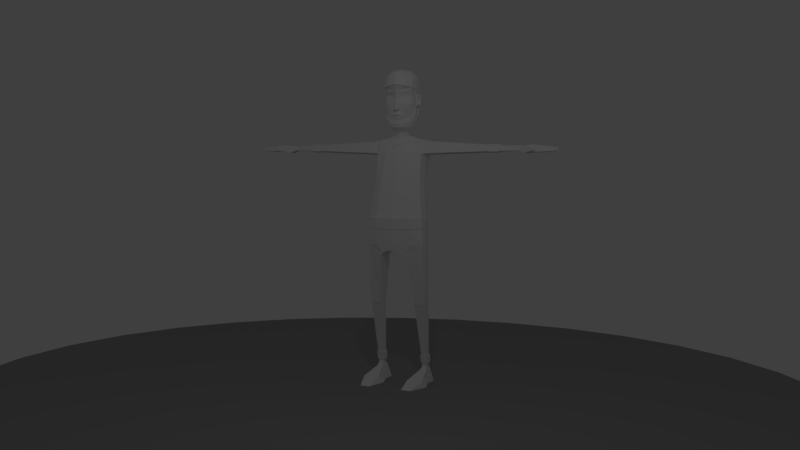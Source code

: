 # Source: SteveIdleLOWPOLY_V5.blend  (saved by Blender 2.78.0; exported with 4.5.12 LTS)
import bpy
from mathutils import Matrix  # noqa: F401  (used for matrix-valued properties, if any)

bpy.ops.wm.read_factory_settings(use_empty=True)
scene = bpy.context.scene
scene.name = 'Scene'

# ---- collections
col_collection_1 = bpy.data.collections.new('Collection 1'); scene.collection.children.link(col_collection_1)

# ---- materials (node trees are filled in below, after node groups)
mat_material = bpy.data.materials.new('Material')
mat_material.alpha_threshold = 0.0
mat_material.use_transparent_shadow = False
mat_material.diffuse_color = (0.3424, 0.3424, 0.3424, 1.0)
mat_material.roughness = 0.5
mat_material_001 = bpy.data.materials.new('Material.001')
mat_material_001.alpha_threshold = 0.0
mat_material_001.use_transparent_shadow = False
mat_material_001.diffuse_color = (1.0, 1.0, 1.0, 1.0)
mat_material_001.roughness = 0.5

# ---- material node trees

# ---- world
world_world_001 = bpy.data.worlds.new('World.001'); scene.world = world_world_001
world_world_001.use_sun_shadow = False
world_world_001.sun_shadow_jitter_overblur = 0.0
world_world_001.cycles.sampling_method = 'MANUAL'

# ---- cameras
cam_camera = bpy.data.cameras.new('Camera')
cam_camera.clip_end = 100.0
cam_camera.lens = 35.0
cam_camera.sensor_width = 32.0
cam_camera.sensor_height = 18.0
cam_camera.ortho_scale = 7.314
cam_camera.dof.focus_distance = 0.0
cam_camera.dof.aperture_fstop = 128.0

# ---- lights
light_lamp = bpy.data.lights.new('Lamp', 'POINT')
light_lamp.transmission_factor = 0.0
light_lamp.cutoff_distance = 30.0
light_lamp.energy = 100.0
light_lamp.shadow_buffer_clip_start = 1.001
light_lamp.shadow_soft_size = 0.1
light_lamp.shadow_maximum_resolution = 0.006
light_lamp.use_absolute_resolution = True

# ---- meshes
me_circle = bpy.data.meshes.new('Circle')
me_circle.from_pydata([(3.571e-08, 1.301, 0.0), (-0.2538, 1.276, 0.0), (-0.4978, 1.202, 0.0), (-0.7226, 1.081, 0.0), (-0.9197, 0.9197, 0.0), (-1.081, 0.7226, 0.0), (-1.202, 0.4978, 0.0), (-1.276, 0.2538, 0.0), (-1.301, 1.251e-08, 0.0), (-1.276, -0.2538, 0.0), (-1.202, -0.4978, 0.0), (-1.081, -0.7226, 0.0), (-0.9197, -0.9197, 0.0), (-0.7226, -1.081, 0.0), (-0.4978, -1.202, 0.0), (-0.2538, -1.276, 0.0), (4.595e-07, -1.301, 0.0), (0.2538, -1.276, 0.0), (0.4978, -1.202, 0.0), (0.7226, -1.081, 0.0), (0.9197, -0.9197, 0.0), (1.081, -0.7226, 0.0), (1.202, -0.4978, 0.0), (1.276, -0.2538, 0.0), (1.301, 1.17e-06, 0.0), (1.276, 0.2538, 0.0), (1.202, 0.4978, 0.0), (1.081, 0.7226, 0.0), (0.9197, 0.9197, 0.0), (0.7226, 1.081, 0.0), (0.4978, 1.202, 0.0), (0.2538, 1.276, 0.0)], [], [(1, 2, 3, 4, 5, 6, 7, 8, 9, 10, 11, 12, 13, 14, 15, 16, 17, 18, 19, 20, 21, 22, 23, 24, 25, 26, 27, 28, 29, 30, 31, 0)])
me_circle.materials.append(mat_material)
me_circle.use_remesh_preserve_volume = False
me_circle.use_remesh_preserve_attributes = False
me_circle.use_mirror_vertex_groups = False
me_circle.update()
me_cube = bpy.data.meshes.new('Cube')
me_cube.from_pydata([(0.8522, 0.1377, -0.3998), (0.8522, -0.2974, -0.3998), (0.6378, 0.3433, 2.68), (0.6378, -0.01973, 2.631), (0.3296, -0.4062, -0.5967), (0.3296, 0.2378, -0.5967), (0.2899, -0.07971, 2.603), (0.2899, 0.3616, 2.719), (0.4866, -0.8369, -4.409), (0.7699, -0.8369, -4.409), (0.4729, 0.7284, -4.409), (0.8806, 0.7284, -4.409), (0.7564, 0.3958, 2.273), (0.6775, -0.07754, 2.273), (0.3704, -0.1925, 2.273), (0.384, 0.5726, 2.273), (0.8339, -0.04312, -2.06), (0.8339, 0.2822, -2.06), (0.5286, 0.2822, -2.06), (0.5286, -0.04312, -2.06), (0.7567, 0.4181, -3.957), (0.6252, 0.6232, -3.941), (0.7567, 0.6232, -3.941), (0.6252, 0.4181, -3.957), (0.5134, -0.4945, 0.4341), (0.8135, -0.3174, 0.4437), (0.8135, 0.161, 0.4698), (0.527, 0.3199, 0.4785), (0.7794, 0.3782, 2.281), (0.7225, 0.3274, 2.637), (0.7794, -0.0268, 2.281), (0.7225, 0.02409, 2.637), (3.868, 0.3415, 2.323), (3.869, 0.3419, 2.526), (3.868, -0.01863, 2.323), (3.869, -0.01905, 2.526), (0.1728, 0.06135, 2.733), (0.1599, 0.1935, 2.805), (0.1497, -0.01837, 2.913), (0.1497, 0.1677, 2.984), (4.025, 0.215, 2.321), (4.026, 0.2152, 2.525), (4.025, 0.07146, 2.321), (4.026, 0.07126, 2.525), (3.497, 0.271, 2.378), (3.497, 0.1278, 2.378), (3.495, 0.1311, 2.502), (3.495, 0.2678, 2.502), (4.584, 0.165, 2.334), (4.585, 0.1651, 2.455), (4.584, 0.1032, 2.334), (4.585, 0.1031, 2.455), (4.464, 0.3063, 2.347), (4.464, 0.3061, 2.446), (4.493, 0.2539, 2.346), (4.493, 0.2536, 2.445), (4.542, -0.0681, 2.358), (4.542, -0.06796, 2.434), (4.545, -0.005111, 2.358), (4.545, -0.00495, 2.434), (3.673, 0.3454, 2.296), (3.673, -0.01949, 2.296), (3.672, -0.01813, 2.499), (3.672, 0.344, 2.499), (3.992, -0.2859, 2.347), (3.993, -0.2855, 2.451), (3.96, -0.3077, 2.358), (3.958, -0.3072, 2.441), (2.153, 0.02496, 2.334), (2.155, 0.05679, 2.531), (2.155, 0.2933, 2.531), (2.153, 0.3251, 2.334), (0.7986, -0.06397, 2.286), (0.8117, -0.004167, 2.608), (0.8117, 0.3543, 2.608), (0.7986, 0.4141, 2.286), (2.091, 0.3274, 2.332), (2.119, 0.02245, 2.332), (2.118, 0.05538, 2.532), (2.096, 0.295, 2.532), (2.216, 0.3206, 2.335), (2.18, 0.02971, 2.335), (2.185, 0.06001, 2.529), (2.213, 0.2898, 2.529), (0.8367, 0.2928, -2.006), (0.5198, -0.0525, -1.969), (0.8367, -0.0525, -1.969), (0.5198, 0.2928, -2.006), (0.827, 0.3213, -2.105), (0.5318, -0.005318, -2.164), (0.827, -0.005318, -2.164), (0.5318, 0.3213, -2.105), (0.3094, 0.1751, 3.11), (0.3912, -0.1704, 4.422), (0.3912, -0.1704, 4.422), (0.4094, 0.2034, 3.663), (0.3888, -0.1598, 3.729), (0.3888, -0.1598, 3.729), (0.41, -0.2212, 4.16), (0.404, 0.2405, 3.503), (0.133, -0.2512, 3.131), (0.4132, 0.2231, 3.954), (0.37, -0.16, 3.973), (0.3084, -0.2275, 4.012), (0.3137, -0.2279, 4.054), (0.07364, -0.3715, 4.083), (0.0607, -0.3706, 4.009), (0.08525, -0.328, 3.91), (0.09654, -0.3278, 3.832), (0.2838, -0.2045, 3.829), (0.2741, -0.2045, 3.917), (0.3587, 0.2621, 3.381), (0.3768, -0.08159, 3.321), (0.3445, 0.2272, 3.253), (0.1496, -0.2623, 3.334), (0.2878, -0.2579, 4.014), (0.2924, -0.2582, 4.05), (0.08608, -0.3816, 4.075), (0.07496, -0.3808, 4.012), (0.3203, -0.2526, 3.684), (0.0542, -0.3519, 3.721), (0.08414, -0.2896, 3.495), (0.3699, -0.1235, 3.495), (0.3329, -0.1316, 3.278), (0.3099, -0.2305, 3.5), (0.2723, -0.1713, 3.236), (0.1479, -0.2433, 3.276), (0.7648, 0.439, -3.856), (0.6219, 0.6102, -3.852), (0.7648, 0.6102, -3.852), (0.6219, 0.439, -3.856), (0.7785, 0.3137, -4.033), (0.5868, 0.641, -4.033), (0.7911, 0.641, -4.033), (0.5995, 0.3137, -4.033), (0.8487, 0.1457, -0.5175), (0.3869, -0.3811, -0.6752), (0.8487, -0.2808, -0.5138), (0.3869, 0.2379, -0.6789), (0.5407, 0.2916, -0.3278), (0.8469, 0.1334, -0.2859), (0.8469, -0.3078, -0.2859), (0.5389, -0.4255, -0.3278), (0.7369, 0.275, 1.336), (0.7274, 0.3143, 1.641), (0.6987, -0.2014, 1.336), (0.6759, -0.1611, 1.641), (0.4688, -0.3584, 1.336), (0.4362, -0.3204, 1.641), (0.4498, 0.5475, 1.641), (0.4823, 0.4745, 1.336), (0.9807, -0.3118, -4.409), (0.8986, -0.2638, -4.222), (0.9072, -0.2912, -4.23), (0.4547, -0.2896, -4.23), (0.9871, -0.2178, -4.409), (0.3683, -0.3119, -4.409), (0.9936, -0.1274, -4.409), (0.3553, -0.1275, -4.409), (0.4746, -0.2426, -4.214), (0.8901, -0.2437, -4.215), (0.3618, -0.2179, -4.409), (0.4646, -0.2624, -4.221), (0.1103, -0.2901, 3.899), (0.1172, -0.29, 3.846), (0.2602, -0.2026, 3.842), (0.2482, -0.2027, 3.904), (0.04893, -0.3579, 3.719), (0.07311, -0.4063, 3.526), (0.1991, -0.4289, -0.5228), (0.1991, 0.2378, -0.5228), (0.1427, 0.4005, 2.702), (0.1691, 0.5726, 2.273), (0.1624, -0.2152, 2.273), (0.1968, 0.3199, 0.4785), (0.1902, -0.5172, 0.4328), (0.09213, -0.005512, 2.702), (0.08792, 0.2293, 2.835), (0.08087, -0.053, 2.913), (0.08087, 0.2142, 3.0), (0.1986, 0.2553, 3.136), (0.243, -0.3237, 4.44), (0.243, -0.3237, 4.44), (0.187, -0.297, 3.768), (0.2428, -0.3743, 4.181), (0.1919, -0.2856, 3.986), (0.1676, -0.3009, 4.073), (0.181, -0.3002, 4.016), (0.1863, -0.2671, 3.802), (0.1911, -0.2672, 3.963), (0.1548, -0.1742, 2.393), (0.1972, -0.2724, 3.498), (0.2196, 0.3251, 3.342), (0.2218, 0.2969, 3.253), (0.1634, -0.3383, 4.067), (0.1781, -0.3377, 4.017), (0.1832, -0.3137, 3.705), (0.2013, -0.2217, 3.158), (0.205, -0.2281, 3.335), (0.235, -0.1993, 3.205), (0.2036, 0.2916, -0.3652), (0.2027, -0.4482, -0.3652), (0.172, -0.3431, 1.641), (0.1767, -0.3811, 1.336), (0.1834, 0.4745, 1.336), (0.1787, 0.5475, 1.641), (0.1863, -0.247, 3.822), (0.1907, -0.2471, 3.932), (-0.001132, -0.3113, 3.325), (0.1251, -0.2633, 3.323), (-0.001132, -0.3112, 3.271), (0.1237, -0.2603, 3.28), (0.8317, 0.6815, -4.207), (0.5327, 0.6804, -4.202), (0.8854, -0.08094, -0.3998), (0.6378, 0.1747, 2.689), (0.392, 0.1744, 2.725), (0.2975, -0.08588, -0.6048), (0.75, 0.1579, 2.216), (0.5006, 0.1187, -2.06), (0.8671, 0.1187, -2.06), (0.6252, 0.5201, -3.949), (0.7567, 0.5201, -3.949), (0.8467, -0.07944, 0.4567), (0.7225, 0.1749, 2.671), (0.7794, 0.1747, 2.241), (3.869, 0.1605, 2.526), (3.868, 0.1605, 2.323), (0.185, 0.157, 2.784), (0.1731, 0.08111, 2.952), (4.026, 0.1428, 2.525), (4.025, 0.1428, 2.321), (3.495, 0.1991, 2.502), (3.497, 0.1991, 2.371), (4.585, 0.134, 2.455), (4.584, 0.134, 2.334), (3.672, 0.162, 2.499), (3.673, 0.162, 2.296), (2.153, 0.1743, 2.293), (2.155, 0.1744, 2.565), (0.8117, 0.1741, 2.642), (0.7986, 0.1738, 2.245), (2.107, 0.1746, 2.567), (2.105, 0.1741, 2.291), (2.198, 0.1744, 2.295), (2.199, 0.1743, 2.564), (0.8699, 0.1192, -1.987), (0.4917, 0.1192, -1.987), (0.8603, 0.1571, -2.134), (0.5038, 0.1571, -2.134), (0.4147, 0.02489, 3.95), (0.4532, -0.04427, 4.098), (0.4162, 0.01422, 3.414), (0.425, 0.01989, 3.661), (0.4094, 0.03784, 3.499), (0.7648, 0.5241, -3.854), (0.6219, 0.5241, -3.854), (0.5932, 0.4765, -4.033), (0.7848, 0.4765, -4.033), (0.3589, -0.07323, -0.6771), (0.8819, -0.06867, -0.5157), (0.8801, -0.08834, -0.2859), (0.7509, 0.0356, 1.336), (0.7347, 0.07539, 1.641), (0.8541, 0.2983, -4.409), (0.4992, 0.2982, -4.409), (0.1991, -0.0973, -0.5509), (0.8046, 0.2165, -4.211), (0.5579, 0.2165, -4.208), (0.07453, -0.2594, 3.17), (0.07126, -0.243, 3.222), (0.102, -0.2829, 3.419), (0.06623, -0.2876, 3.441), (0.1447, -0.2681, 3.337), (0.09117, -0.2828, 3.408), (0.000526, -0.3488, 3.361), (0.000526, -0.3485, 3.405), (0.08152, -0.3317, 3.399), (0.1264, -0.3112, 3.347), (0.8245, 0.1511, 0.1747), (0.8244, -0.315, 0.1515), (0.5218, -0.4719, 0.1299), (0.5315, 0.3441, 0.168), (0.1943, -0.494, 0.1165), (0.1991, 0.3447, 0.1557), (0.8577, -0.08316, 0.163), (-0.001314, 0.4156, 0.04536), (-0.001314, 0.3844, -0.2666), (0.3092, 0.391, 0.05624), (0.3146, 0.3604, -0.2334), (0.1176, 0.3748, -0.2552), (0.115, 0.4058, 0.04908), (2.686, 0.3024, 2.351), (2.664, 0.06573, 2.351), (2.666, 0.0861, 2.519), (2.684, 0.2817, 2.519), (2.675, 0.1835, 2.323), (2.675, 0.1834, 2.541), (2.95, 0.2922, 2.36), (2.942, 0.1885, 2.339), (2.941, 0.1885, 2.528), (2.935, 0.0859, 2.36), (2.935, 0.1007, 2.513), (2.948, 0.2772, 2.513), (0.7726, 0.5738, -3.632), (0.6105, 0.3829, -3.643), (0.7726, 0.3829, -3.643), (0.6105, 0.5738, -3.632), (0.5825, 0.4778, -3.637), (0.8059, 0.4778, -3.637), (0.7664, 0.4271, -3.811), (0.6195, 0.6025, -3.806), (0.6195, 0.5144, -3.809), (0.7664, 0.5144, -3.809), (0.7664, 0.6025, -3.806), (0.6195, 0.4271, -3.811), (0.7912, 0.638, -3.834), (0.7995, 0.5996, -3.601), (0.5952, 0.404, -3.841), (0.5832, 0.345, -3.616), (0.8327, 0.4716, -3.609), (0.5552, 0.4716, -3.609), (0.7995, 0.345, -3.616), (0.5832, 0.5996, -3.601), (0.7912, 0.404, -3.841), (0.5952, 0.638, -3.834), (0.5671, 0.5204, -3.837), (0.8244, 0.5204, -3.837), (2.958, 0.06727, 2.346), (2.637, 0.04336, 2.335), (2.959, 0.08482, 2.528), (2.64, 0.0675, 2.535), (2.973, 0.2941, 2.528), (2.661, 0.2995, 2.535), (2.65, 0.1829, 2.561), (2.65, 0.1829, 2.302), (2.664, 0.324, 2.335), (2.976, 0.3119, 2.346), (2.967, 0.1889, 2.321), (2.966, 0.1889, 2.545), (0.1482, -0.1249, 2.6), (0.3016, -0.09546, 2.617), (0.1482, 0.4046, 2.721), (0.3016, 0.3641, 2.738), (0.4079, 0.1692, 2.744), (0.09561, -0.0182, 2.72), (0.1796, 0.05143, 2.753), (0.1923, 0.151, 2.805), (0.1662, 0.189, 2.828), (0.09122, 0.2264, 2.859), (0.1609, -0.1938, 2.398), (0.8404, 0.1608, 0.1598), (0.829, 0.1711, 0.4671), (-0.001228, -0.5333, 0.09153), (-0.001228, -0.5578, 0.4274), (0.8404, -0.3245, 0.1357), (0.829, -0.327, 0.44), (0.5253, -0.4878, 0.1132), (0.5166, -0.5113, 0.4299), (0.5307, 0.3365, 0.4761), (0.8636, -0.07923, 0.4535), (0.187, 0.3365, 0.4761), (0.18, -0.5349, 0.4286), (-0.001228, 0.3605, 0.4761), (0.1843, -0.5108, 0.0993), (-0.001228, 0.3867, 0.1335), (0.5354, 0.3617, 0.1529), (0.1893, 0.3623, 0.1401), (0.875, -0.0831, 0.1477), (0.4139, 0.1925, 3.911), (0.4112, 0.1785, 3.705), (0.4222, 0.04844, 3.703), (0.415, 0.05198, 3.908), (0.4653, 0.178, 3.916), (0.459, 0.1734, 3.735), (0.4347, 0.058, 3.703), (0.4287, 0.06658, 3.881), (0.4934, 0.2304, 3.973), (0.4827, 0.2102, 3.666), (0.442, 0.007851, 3.633), (0.4319, 0.02007, 3.95), (0.5225, 0.2237, 3.973), (0.5117, 0.2035, 3.667), (0.4711, 0.001149, 3.634), (0.4609, 0.01337, 3.95), (0.5311, 0.1988, 3.942), (0.5223, 0.1824, 3.697), (0.4889, 0.01842, 3.665), (0.4805, 0.02903, 3.92), (0.4746, 0.1499, 3.854), (0.4696, 0.1405, 3.714), (0.4505, 0.04667, 3.696), (0.4457, 0.05275, 3.842), (0.08623, -0.06057, 2.893), (0.1585, -0.02419, 2.893), (0.1832, 0.08036, 2.933), (0.1585, 0.1714, 2.967), (0.3263, 0.1792, 3.1), (0.001242, -0.2847, 3.011), (0.001242, -0.08561, 2.893), (0.3633, 0.2339, 3.25), (0.3098, -0.1155, 3.024), (0.3692, 0.01343, 3.053), (0.09663, -0.2616, 3.016), (0.4314, 0.2089, 3.68), (0.4258, 0.2479, 3.513), (0.3782, 0.2706, 3.384), (0.3882, -0.09057, 3.23), (0.4386, 0.01006, 3.419), (0.4364, 0.0595, 3.24), (0.4478, 0.01602, 3.678), (0.3972, -0.09062, 3.321), (0.351, -0.1432, 3.276), (0.2128, -0.2378, 3.15), (0.2955, -0.1746, 3.117), (0.2874, -0.1849, 3.233), (0.001242, -0.2852, 3.215), (0.001966, -0.2909, 3.26), (0.1446, -0.2465, 3.275), (0.2482, -0.2143, 3.199), (0.2001, -0.2194, 3.019), (0.141, -0.2688, 3.122), (0.4314, 0.03488, 3.509), (0.001242, -0.3056, 3.113), (0.001242, -0.2963, 3.167), (0.07957, -0.2775, 3.163), (0.07613, -0.2603, 3.217), (-0.004793, 0.0113, 4.674), (-0.004793, 0.1457, 4.675), (0.1419, -0.1389, 4.653), (0.2318, -0.03398, 4.634), (0.2751, 0.04259, 4.634), (0.2318, 0.1022, 4.634), (0.1078, 0.1464, 4.665), (-0.004793, 0.2876, 4.602), (-0.004793, 0.4676, 4.218), (-0.004793, 0.3979, 4.487), (0.3176, 0.2158, 4.556), (0.418, 0.2791, 4.447), (0.4613, 0.04428, 4.442), (0.2261, 0.3525, 4.46), (0.4379, -0.2422, 4.157), (0.418, -0.1881, 4.436), (0.441, 0.2309, 3.937), (0.4507, 0.2076, 3.627), (0.001023, 0.4122, 3.457), (0.001023, 0.4398, 3.697), (0.2375, 0.3743, 3.697), (0.001023, 0.4746, 3.958), (0.4379, 0.3173, 4.152), (-0.004793, -0.4518, 4.473), (-0.004793, -0.5056, 4.215), (0.26, -0.4052, 4.18), (0.2435, 0.3922, 4.172), (0.3176, -0.1314, 4.549), (0.4449, 0.2471, 3.457), (0.001023, 0.3922, 3.264), (0.2373, 0.3467, 3.457), (0.484, -0.05381, 4.091), (0.2489, 0.4001, 3.958), (0.383, 0.2724, 3.327), (0.2349, 0.3394, 3.286), (-0.004793, -0.1217, 4.673), (0.1249, 0.002978, 4.665), (0.1628, 0.2617, 4.58), (0.4426, 0.01982, 3.933), (0.3671, 0.04627, 4.552), (0.2602, -0.3513, 4.455), (0.2017, -0.2849, 4.577), (-0.004793, -0.3335, 4.592), (-0.8522, 0.1377, -0.3998), (-0.8522, -0.2974, -0.3998), (-0.6378, 0.3433, 2.68), (-0.6378, -0.01973, 2.631), (-0.3296, -0.4062, -0.5967), (-0.3296, 0.2378, -0.5967), (-0.2899, -0.07971, 2.603), (-0.2899, 0.3616, 2.719), (-0.4866, -0.8369, -4.409), (-0.7699, -0.8369, -4.409), (-0.4729, 0.7284, -4.409), (-0.8806, 0.7284, -4.409), (-0.7564, 0.3958, 2.273), (-0.6775, -0.07754, 2.273), (-0.3704, -0.1925, 2.273), (-0.384, 0.5726, 2.273), (-0.8339, -0.04312, -2.06), (-0.8339, 0.2822, -2.06), (-0.5286, 0.2822, -2.06), (-0.5286, -0.04312, -2.06), (-0.7567, 0.4181, -3.957), (-0.6252, 0.6232, -3.941), (-0.7567, 0.6232, -3.941), (-0.6252, 0.4181, -3.957), (-0.5134, -0.4945, 0.4341), (-0.8135, -0.3174, 0.4437), (-0.8135, 0.161, 0.4698), (-0.527, 0.3199, 0.4785), (-0.7794, 0.3782, 2.281), (-0.7225, 0.3274, 2.637), (-0.7794, -0.0268, 2.281), (-0.7225, 0.02409, 2.637), (-3.868, 0.3415, 2.323), (-3.869, 0.3419, 2.526), (-3.868, -0.01863, 2.323), (-3.869, -0.01905, 2.526), (-0.1728, 0.06135, 2.733), (-0.1599, 0.1935, 2.805), (-0.1497, -0.01837, 2.913), (-0.1497, 0.1677, 2.984), (-4.025, 0.215, 2.321), (-4.026, 0.2152, 2.525), (-4.025, 0.07146, 2.321), (-4.026, 0.07126, 2.525), (-3.497, 0.271, 2.378), (-3.497, 0.1278, 2.378), (-3.495, 0.1311, 2.502), (-3.495, 0.2678, 2.502), (-4.584, 0.165, 2.334), (-4.585, 0.1651, 2.455), (-4.584, 0.1032, 2.334), (-4.585, 0.1031, 2.455), (-4.464, 0.3063, 2.347), (-4.464, 0.3061, 2.446), (-4.493, 0.2539, 2.346), (-4.493, 0.2536, 2.445), (-4.542, -0.0681, 2.358), (-4.542, -0.06796, 2.434), (-4.545, -0.005111, 2.358), (-4.545, -0.00495, 2.434), (-3.673, 0.3454, 2.296), (-3.673, -0.01949, 2.296), (-3.672, -0.01813, 2.499), (-3.672, 0.344, 2.499), (-3.992, -0.2859, 2.347), (-3.993, -0.2855, 2.451), (-3.96, -0.3077, 2.358), (-3.958, -0.3072, 2.441), (-2.153, 0.02496, 2.334), (-2.155, 0.05679, 2.531), (-2.155, 0.2933, 2.531), (-2.153, 0.3251, 2.334), (-0.7986, -0.06397, 2.286), (-0.8117, -0.004167, 2.608), (-0.8117, 0.3543, 2.608), (-0.7986, 0.4141, 2.286), (-2.091, 0.3274, 2.332), (-2.119, 0.02245, 2.332), (-2.118, 0.05538, 2.532), (-2.096, 0.295, 2.532), (-2.216, 0.3206, 2.335), (-2.18, 0.02971, 2.335), (-2.185, 0.06001, 2.529), (-2.213, 0.2898, 2.529), (-0.8367, 0.2928, -2.006), (-0.5198, -0.0525, -1.969), (-0.8367, -0.0525, -1.969), (-0.5198, 0.2928, -2.006), (-0.827, 0.3213, -2.105), (-0.5318, -0.005318, -2.164), (-0.827, -0.005318, -2.164), (-0.5318, 0.3213, -2.105), (-0.3094, 0.1751, 3.11), (-0.3912, -0.1704, 4.422), (0.0, -0.451, -0.5183), (0.0, 0.2618, -0.5183), (0.0, -0.1355, 2.57), (0.0, 0.4401, 2.709), (0.0, -0.2372, 2.273), (0.0, 0.5967, 2.273), (0.0, -0.5391, 0.4316), (0.0, 0.3439, 0.4785), (0.0, -0.05323, 2.682), (0.0, 0.2456, 2.862), (0.0, -0.07683, 2.913), (0.0, 0.2478, 3.016), (0.0, -0.1081, 4.645), (0.0, 0.1431, 4.647), (0.0, 0.3164, 3.168), (0.0, -0.2663, 3.026), (0.0, 0.38, 4.47), (0.0, -0.418, 4.457), (0.0, -0.418, 4.457), (-0.3912, -0.1704, 4.422), (-0.4094, 0.2034, 3.663), (0.0, 0.4193, 3.729), (-0.3888, -0.1598, 3.729), (0.0, -0.3791, 3.818), (-0.3888, -0.1598, 3.729), (0.0, 0.4454, 4.217), (-0.41, -0.2212, 4.16), (0.0, -0.4686, 4.215), (-0.404, 0.2405, 3.503), (0.0, 0.3934, 3.503), (-0.133, -0.2512, 3.131), (-0.4132, 0.2231, 3.954), (0.0, -0.4016, 3.973), (0.0, 0.452, 3.973), (-0.37, -0.16, 3.973), (-0.3084, -0.2275, 4.012), (-0.3137, -0.2279, 4.054), (-0.07364, -0.3715, 4.083), (-0.0607, -0.3706, 4.009), (-0.08525, -0.328, 3.91), (-0.09654, -0.3278, 3.832), (-0.2838, -0.2045, 3.829), (-0.2741, -0.2045, 3.917), (-0.3587, 0.2621, 3.381), (0.0, 0.3746, 3.322), (-0.3768, -0.08159, 3.321), (-0.3445, 0.2272, 3.253), (0.0, 0.3491, 3.253), (-0.1496, -0.2623, 3.334), (-0.2878, -0.2579, 4.014), (-0.2924, -0.2582, 4.05), (-0.08608, -0.3816, 4.075), (-0.07496, -0.3808, 4.012), (-0.3203, -0.2526, 3.684), (-0.0542, -0.3519, 3.721), (0.0, -0.3013, 3.333), (0.0, -0.3362, 3.491), (-0.08414, -0.2896, 3.495), (-0.3699, -0.1235, 3.495), (-0.3329, -0.1316, 3.278), (-0.3099, -0.2305, 3.5), (-0.2723, -0.1713, 3.236), (0.0, -0.2722, 3.262), (-0.1479, -0.2433, 3.276), (-0.7648, 0.439, -3.856), (-0.6219, 0.6102, -3.852), (-0.7648, 0.6102, -3.852), (-0.6219, 0.439, -3.856), (-0.7785, 0.3137, -4.033), (-0.5868, 0.641, -4.033), (-0.7911, 0.641, -4.033), (-0.5995, 0.3137, -4.033), (-0.8487, 0.1457, -0.5175), (-0.3869, -0.3811, -0.6752), (-0.8487, -0.2808, -0.5138), (-0.3869, 0.2379, -0.6789), (0.0, 0.3296, -0.3913), (-0.5407, 0.2916, -0.3278), (-0.8469, 0.1334, -0.2859), (0.0, -0.4702, -0.3846), (-0.8469, -0.3078, -0.2859), (-0.5389, -0.4255, -0.3278), (-0.7369, 0.275, 1.336), (-0.7274, 0.3143, 1.641), (-0.6987, -0.2014, 1.336), (-0.6759, -0.1611, 1.641), (0.0, -0.4031, 1.336), (0.0, -0.3651, 1.641), (-0.4688, -0.3584, 1.336), (-0.4362, -0.3204, 1.641), (0.0, 0.5716, 1.641), (0.0, 0.4985, 1.336), (-0.4498, 0.5475, 1.641), (-0.4823, 0.4745, 1.336), (-0.9807, -0.3118, -4.409), (-0.8986, -0.2638, -4.222), (-0.9072, -0.2912, -4.23), (-0.4547, -0.2896, -4.23), (-0.9871, -0.2178, -4.409), (-0.3683, -0.3119, -4.409), (-0.9936, -0.1274, -4.409), (-0.3553, -0.1275, -4.409), (-0.4746, -0.2426, -4.214), (-0.8901, -0.2437, -4.215), (-0.3618, -0.2179, -4.409), (-0.4646, -0.2624, -4.221), (-0.1103, -0.2901, 3.899), (-0.1172, -0.29, 3.846), (-0.2602, -0.2026, 3.842), (-0.2482, -0.2027, 3.904), (0.0, -0.4687, 3.511), (0.0, -0.381, 3.806), (-0.04893, -0.3579, 3.719), (-0.07311, -0.4063, 3.526), (-0.1991, -0.4289, -0.5228), (-0.1991, 0.2378, -0.5228), (-0.1427, 0.4005, 2.702), (-0.1691, 0.5726, 2.273), (-0.1624, -0.2152, 2.273), (-0.1968, 0.3199, 0.4785), (-0.1902, -0.5172, 0.4328), (-0.09213, -0.005512, 2.702), (-0.08792, 0.2293, 2.835), (-0.08087, -0.053, 2.913), (-0.08087, 0.2142, 3.0), (-0.1986, 0.2553, 3.136), (-0.243, -0.3237, 4.44), (-0.243, -0.3237, 4.44), (-0.187, -0.297, 3.768), (-0.2428, -0.3743, 4.181), (-0.1919, -0.2856, 3.986), (-0.1676, -0.3009, 4.073), (-0.181, -0.3002, 4.016), (-0.1863, -0.2671, 3.802), (-0.1911, -0.2672, 3.963), (-0.1548, -0.1742, 2.393), (-0.1972, -0.2724, 3.498), (-0.2196, 0.3251, 3.342), (-0.2218, 0.2969, 3.253), (-0.1634, -0.3383, 4.067), (-0.1781, -0.3377, 4.017), (-0.1832, -0.3137, 3.705), (-0.2013, -0.2217, 3.158), (-0.205, -0.2281, 3.335), (-0.235, -0.1993, 3.205), (-0.2036, 0.2916, -0.3652), (-0.2027, -0.4482, -0.3652), (-0.172, -0.3431, 1.641), (-0.1767, -0.3811, 1.336), (-0.1834, 0.4745, 1.336), (-0.1787, 0.5475, 1.641), (-0.1863, -0.247, 3.822), (-0.1907, -0.2471, 3.932), (0.001132, -0.3113, 3.325), (-0.1251, -0.2633, 3.323), (0.001132, -0.3112, 3.271), (-0.1237, -0.2603, 3.28), (-0.8317, 0.6815, -4.207), (-0.5327, 0.6804, -4.202), (-0.8854, -0.08094, -0.3998), (-0.6378, 0.1747, 2.689), (0.0, -0.1084, -0.5464), (-0.392, 0.1744, 2.725), (-0.2975, -0.08588, -0.6048), (-0.75, 0.1579, 2.216), (-0.5006, 0.1187, -2.06), (-0.8671, 0.1187, -2.06), (-0.6252, 0.5201, -3.949), (-0.7567, 0.5201, -3.949), (-0.8467, -0.07944, 0.4567), (-0.7225, 0.1749, 2.671), (-0.7794, 0.1747, 2.241), (-3.869, 0.1605, 2.526), (-3.868, 0.1605, 2.323), (-0.185, 0.157, 2.784), (-0.1731, 0.08111, 2.952), (-4.026, 0.1428, 2.525), (-4.025, 0.1428, 2.321), (-3.495, 0.1991, 2.502), (-3.497, 0.1991, 2.371), (-4.585, 0.134, 2.455), (-4.584, 0.134, 2.334), (-3.672, 0.162, 2.499), (-3.673, 0.162, 2.296), (-2.153, 0.1743, 2.293), (-2.155, 0.1744, 2.565), (-0.8117, 0.1741, 2.642), (-0.7986, 0.1738, 2.245), (-2.107, 0.1746, 2.567), (-2.105, 0.1741, 2.291), (-2.198, 0.1744, 2.295), (-2.199, 0.1743, 2.564), (-0.8699, 0.1192, -1.987), (-0.4917, 0.1192, -1.987), (-0.8603, 0.1571, -2.134), (-0.5038, 0.1571, -2.134), (0.0, 0.01688, 4.646), (-0.4147, 0.02489, 3.95), (-0.4532, -0.04427, 4.098), (-0.4162, 0.01422, 3.414), (-0.425, 0.01989, 3.661), (-0.4094, 0.03784, 3.499), (-0.7648, 0.5241, -3.854), (-0.6219, 0.5241, -3.854), (-0.5932, 0.4765, -4.033), (-0.7848, 0.4765, -4.033), (-0.3589, -0.07323, -0.6771), (-0.8819, -0.06867, -0.5157), (-0.8801, -0.08834, -0.2859), (-0.7509, 0.0356, 1.336), (-0.7347, 0.07539, 1.641), (-0.8541, 0.2983, -4.409), (-0.4992, 0.2982, -4.409), (-0.1991, -0.0973, -0.5509), (-0.8046, 0.2165, -4.211), (-0.5579, 0.2165, -4.208), (0.0, -0.2861, 3.123), (0.0, -0.2773, 3.174), (-0.07453, -0.2594, 3.17), (-0.07126, -0.243, 3.222), (0.0, -0.2667, 3.22), (0.0, -0.1449, 2.542), (0.0, 0.2764, 4.578), (0.0, -0.3069, 4.569), (0.0, -0.3095, 3.449), (-0.102, -0.2829, 3.419), (-0.06623, -0.2876, 3.441), (0.0, -0.3005, 3.426), (0.0, -0.3007, 3.414), (-0.1447, -0.2681, 3.337), (0.0, -0.3012, 3.343), (-0.09117, -0.2828, 3.408), (-0.000526, -0.3488, 3.361), (-0.000526, -0.3485, 3.405), (-0.08152, -0.3317, 3.399), (-0.1264, -0.3112, 3.347), (-0.8245, 0.1511, 0.1747), (0.0, -0.5156, 0.109), (-0.8244, -0.315, 0.1515), (-0.5218, -0.4719, 0.1299), (0.0, 0.369, 0.1494), (-0.5315, 0.3441, 0.168), (-0.1943, -0.494, 0.1165), (-0.1991, 0.3447, 0.1557), (-0.8577, -0.08316, 0.163), (0.001314, 0.4156, 0.04536), (0.001314, 0.3844, -0.2666), (-0.3092, 0.391, 0.05624), (-0.3146, 0.3604, -0.2334), (-0.1176, 0.3748, -0.2552), (-0.115, 0.4058, 0.04908), (-2.686, 0.3024, 2.351), (-2.664, 0.06573, 2.351), (-2.666, 0.0861, 2.519), (-2.684, 0.2817, 2.519), (-2.675, 0.1835, 2.323), (-2.675, 0.1834, 2.541), (-2.95, 0.2922, 2.36), (-2.942, 0.1885, 2.339), (-2.941, 0.1885, 2.528), (-2.935, 0.0859, 2.36), (-2.935, 0.1007, 2.513), (-2.948, 0.2772, 2.513), (-0.7726, 0.5738, -3.632), (-0.6105, 0.3829, -3.643), (-0.7726, 0.3829, -3.643), (-0.6105, 0.5738, -3.632), (-0.5825, 0.4778, -3.637), (-0.8059, 0.4778, -3.637), (-0.7664, 0.4271, -3.811), (-0.6195, 0.6025, -3.806), (-0.6195, 0.5144, -3.809), (-0.7664, 0.5144, -3.809), (-0.7664, 0.6025, -3.806), (-0.6195, 0.4271, -3.811), (-0.7912, 0.638, -3.834), (-0.7995, 0.5996, -3.601), (-0.5952, 0.404, -3.841), (-0.5832, 0.345, -3.616), (-0.8327, 0.4716, -3.609), (-0.5552, 0.4716, -3.609), (-0.7995, 0.345, -3.616), (-0.5832, 0.5996, -3.601), (-0.7912, 0.404, -3.841), (-0.5952, 0.638, -3.834), (-0.5671, 0.5204, -3.837), (-0.8244, 0.5204, -3.837), (-2.958, 0.06727, 2.346), (-2.637, 0.04336, 2.335), (-2.959, 0.08482, 2.528), (-2.64, 0.0675, 2.535), (-2.973, 0.2941, 2.528), (-2.661, 0.2995, 2.535), (-2.65, 0.1829, 2.561), (-2.65, 0.1829, 2.302), (-2.664, 0.324, 2.335), (-2.976, 0.3119, 2.346), (-2.967, 0.1889, 2.321), (-2.966, 0.1889, 2.545), (0.0, -0.1633, 2.554), (0.0, -0.1535, 2.583), (0.0, 0.2433, 2.887), (0.0, 0.4208, 2.728), (-0.1482, -0.1249, 2.6), (-0.3016, -0.09546, 2.617), (-0.1482, 0.4046, 2.721), (-0.3016, 0.3641, 2.738), (-0.4079, 0.1692, 2.744), (0.0, -0.06789, 2.7), (-0.09561, -0.0182, 2.72), (-0.1796, 0.05143, 2.753), (-0.1923, 0.151, 2.805), (-0.1662, 0.189, 2.828), (-0.09122, 0.2264, 2.859), (-0.1609, -0.1938, 2.398), (-0.8404, 0.1608, 0.1598), (-0.829, 0.1711, 0.4671), (0.001228, -0.5333, 0.09153), (0.001228, -0.5578, 0.4274), (-0.8404, -0.3245, 0.1357), (-0.829, -0.327, 0.44), (-0.5253, -0.4878, 0.1132), (-0.5166, -0.5113, 0.4299), (-0.5307, 0.3365, 0.4761), (-0.8636, -0.07923, 0.4535), (-0.187, 0.3365, 0.4761), (-0.18, -0.5349, 0.4286), (0.001228, 0.3605, 0.4761), (-0.1843, -0.5108, 0.0993), (0.001228, 0.3867, 0.1335), (-0.5354, 0.3617, 0.1529), (-0.1893, 0.3623, 0.1401), (-0.875, -0.0831, 0.1477), (-0.4139, 0.1925, 3.911), (-0.4112, 0.1785, 3.705), (-0.4222, 0.04844, 3.703), (-0.415, 0.05198, 3.908), (-0.4653, 0.178, 3.916), (-0.459, 0.1734, 3.735), (-0.4347, 0.058, 3.703), (-0.4287, 0.06658, 3.881), (-0.4934, 0.2304, 3.973), (-0.4827, 0.2102, 3.666), (-0.442, 0.007851, 3.633), (-0.4319, 0.02007, 3.95), (-0.5225, 0.2237, 3.973), (-0.5117, 0.2035, 3.667), (-0.4711, 0.001149, 3.634), (-0.4609, 0.01337, 3.95), (-0.5311, 0.1988, 3.942), (-0.5223, 0.1824, 3.697), (-0.4889, 0.01842, 3.665), (-0.4805, 0.02903, 3.92), (-0.4746, 0.1499, 3.854), (-0.4696, 0.1405, 3.714), (-0.4505, 0.04667, 3.696), (-0.4457, 0.05275, 3.842), (-0.08623, -0.06057, 2.893), (-0.1585, -0.02419, 2.893), (-0.1832, 0.08036, 2.933), (-0.1585, 0.1714, 2.967), (-0.3263, 0.1792, 3.1), (-0.001242, -0.2847, 3.011), (-0.001242, -0.08561, 2.893), (-0.3633, 0.2339, 3.25), (-0.3098, -0.1155, 3.024), (-0.3692, 0.01343, 3.053), (-0.09663, -0.2616, 3.016), (-0.4314, 0.2089, 3.68), (-0.4258, 0.2479, 3.513), (-0.3782, 0.2706, 3.384), (-0.3882, -0.09057, 3.23), (-0.4386, 0.01006, 3.419), (-0.4364, 0.0595, 3.24), (-0.4478, 0.01602, 3.678), (-0.3972, -0.09062, 3.321), (-0.351, -0.1432, 3.276), (-0.2128, -0.2378, 3.15), (-0.2955, -0.1746, 3.117), (-0.2874, -0.1849, 3.233), (-0.001242, -0.2852, 3.215), (-0.001966, -0.2909, 3.26), (-0.1446, -0.2465, 3.275), (-0.2482, -0.2143, 3.199), (-0.2001, -0.2194, 3.019), (-0.141, -0.2688, 3.122), (-0.4314, 0.03488, 3.509), (-0.001242, -0.3056, 3.113), (-0.001242, -0.2963, 3.167), (-0.07957, -0.2775, 3.163), (-0.07613, -0.2603, 3.217), (0.004793, 0.0113, 4.674), (0.004793, 0.1457, 4.675), (-0.1419, -0.1389, 4.653), (-0.2318, -0.03398, 4.634), (-0.2751, 0.04259, 4.634), (-0.2318, 0.1022, 4.634), (-0.1078, 0.1464, 4.665), (0.004793, 0.2876, 4.602), (0.004793, 0.4676, 4.218), (0.004793, 0.3979, 4.487), (-0.3176, 0.2158, 4.556), (-0.418, 0.2791, 4.447), (-0.4613, 0.04428, 4.442), (-0.2261, 0.3525, 4.46), (-0.4379, -0.2422, 4.157), (-0.418, -0.1881, 4.436), (-0.441, 0.2309, 3.937), (-0.4507, 0.2076, 3.627), (-0.001023, 0.4122, 3.457), (-0.001023, 0.4398, 3.697), (-0.2375, 0.3743, 3.697), (-0.001023, 0.4746, 3.958), (-0.4379, 0.3173, 4.152), (0.004793, -0.4518, 4.473), (0.004793, -0.5056, 4.215), (-0.26, -0.4052, 4.18), (-0.2435, 0.3922, 4.172), (-0.3176, -0.1314, 4.549), (-0.4449, 0.2471, 3.457), (-0.001023, 0.3922, 3.264), (-0.2373, 0.3467, 3.457), (-0.484, -0.05381, 4.091), (-0.2489, 0.4001, 3.958), (-0.383, 0.2724, 3.327), (-0.2349, 0.3394, 3.286), (0.004793, -0.1217, 4.673), (-0.1249, 0.002978, 4.665), (-0.1628, 0.2617, 4.58), (-0.4426, 0.01982, 3.933), (-0.3671, 0.04627, 4.552), (-0.2602, -0.3513, 4.455), (-0.2017, -0.2849, 4.577), (0.004793, -0.3335, 4.592)], [(93, 94), (582, 581), (96, 97), (181, 182), (563, 583), (586, 588), (690, 691)], [(258, 131, 160, 267), (216, 215, 2, 7), (15, 7, 2, 12), (12, 2, 29, 28), (142, 4, 1, 141), (201, 169, 4, 142), (172, 171, 7, 15), (177, 37, 348, 349), (266, 170, 5, 217), (8, 156, 151, 9), (257, 132, 213, 268), (132, 133, 212, 213), (159, 158, 161, 162), (205, 172, 15, 149), (176, 572, 872, 345), (6, 14, 13, 3), (263, 218, 13, 146), (149, 15, 12, 144), (86, 85, 19, 16), (87, 84, 17, 18), (247, 87, 18, 219), (246, 86, 16, 220), (127, 130, 23, 20), (128, 129, 22, 21), (256, 128, 21, 221), (255, 127, 20, 222), (801, 283, 364, 353), (24, 175, 362, 358), (175, 570, 354, 362), (203, 175, 24, 147), (147, 24, 25, 145), (237, 60, 32, 227), (3, 13, 30, 31), (218, 12, 28, 225), (215, 3, 31, 224), (35, 34, 56, 57), (61, 34, 64, 66), (236, 62, 35, 226), (60, 63, 33, 32), (228, 37, 39, 229), (177, 573, 575, 179), (176, 36, 38, 178), (230, 43, 51, 234), (226, 35, 43, 230), (41, 40, 54, 55), (227, 32, 40, 231), (298, 303, 47, 44), (300, 302, 46, 232), (302, 301, 45, 46), (299, 298, 44, 233), (235, 234, 51, 50), (40, 41, 49, 48), (231, 40, 48, 235), (43, 42, 50, 51), (52, 53, 55, 54), (40, 32, 52, 54), (32, 33, 53, 52), (33, 41, 55, 53), (57, 56, 58, 59), (43, 35, 57, 59), (42, 43, 59, 58), (34, 42, 58, 56), (44, 47, 63, 60), (232, 46, 62, 236), (46, 45, 61, 62), (233, 44, 60, 237), (67, 66, 64, 65), (34, 35, 65, 64), (62, 61, 66, 67), (35, 62, 67, 65), (243, 76, 71, 238), (78, 77, 68, 69), (242, 78, 69, 239), (76, 79, 70, 71), (28, 29, 74, 75), (224, 31, 73, 240), (31, 30, 72, 73), (225, 28, 75, 241), (75, 74, 79, 76), (240, 73, 78, 242), (73, 72, 77, 78), (241, 75, 76, 243), (238, 71, 80, 244), (69, 68, 81, 82), (239, 69, 82, 245), (71, 70, 83, 80), (260, 137, 86, 246), (259, 138, 87, 247), (138, 135, 84, 87), (137, 136, 85, 86), (220, 16, 90, 248), (219, 18, 91, 249), (18, 17, 88, 91), (16, 19, 89, 90), (250, 102, 97, 253), (270, 126, 418, 426), (197, 100, 421, 413), (179, 575, 578, 180), (250, 251, 98, 102), (597, 589, 435, 448), (98, 104, 103, 102), (183, 97, 109, 188), (187, 103, 115, 195), (591, 596, 106, 105), (185, 102, 103, 187), (184, 591, 105, 186), (109, 110, 166, 165), (97, 102, 110, 109), (185, 596, 107, 189), (596, 587, 108, 107), (252, 112, 411, 408), (193, 611, 608, 192), (269, 270, 426, 425), (180, 578, 611, 193), (111, 99, 405, 406), (120, 587, 675, 167), (195, 115, 116, 194), (186, 105, 117, 194), (105, 106, 118, 117), (103, 104, 116, 115), (183, 587, 120, 196), (626, 784, 416, 417), (191, 124, 119, 196), (252, 254, 122, 112), (114, 121, 272, 271), (574, 178, 393, 399), (123, 112, 122, 124), (197, 199, 126, 100), (119, 124, 122, 97), (198, 191, 121, 114), (229, 39, 396, 395), (626, 126, 211, 210), (199, 125, 123, 198), (780, 579, 398, 423), (313, 310, 127, 255), (312, 311, 128, 256), (311, 314, 129, 128), (310, 315, 130, 127), (20, 23, 134, 131), (21, 22, 133, 132), (221, 21, 132, 257), (222, 20, 131, 258), (1, 4, 136, 137), (5, 0, 135, 138), (217, 5, 138, 259), (214, 1, 137, 260), (170, 200, 139, 5), (214, 261, 141, 1), (5, 139, 140, 0), (283, 201, 142, 281), (281, 142, 141, 280), (14, 148, 146, 13), (148, 147, 145, 146), (173, 202, 148, 14), (202, 203, 147, 148), (27, 150, 143, 26), (150, 149, 144, 143), (223, 262, 145, 25), (262, 263, 146, 145), (174, 204, 150, 27), (204, 205, 149, 150), (154, 156, 8), (152, 153, 151, 155), (151, 156, 161, 155), (151, 153, 9), (153, 154, 8, 9), (264, 265, 10, 11), (155, 161, 158, 157), (131, 134, 159, 160), (160, 152, 155, 157), (162, 161, 156, 154), (206, 165, 166, 207), (107, 108, 164, 163), (189, 107, 163, 207), (188, 109, 165, 206), (167, 675, 674, 168), (121, 120, 167, 168), (620, 121, 168, 674), (228, 36, 346, 347), (573, 177, 349, 865), (190, 6, 341, 350), (108, 188, 206, 164), (110, 189, 207, 166), (164, 206, 207, 163), (655, 654, 205, 204), (571, 655, 204, 174), (651, 650, 203, 202), (568, 651, 202, 173), (801, 643, 201, 283), (565, 640, 200, 170), (126, 199, 198, 114), (123, 124, 191, 198), (92, 113, 400, 397), (121, 191, 196, 120), (97, 183, 196, 119), (104, 186, 194, 116), (118, 195, 194, 117), (100, 269, 425, 421), (92, 180, 193, 113), (113, 193, 192, 111), (102, 185, 189, 110), (98, 184, 186, 104), (596, 185, 187, 106), (106, 187, 195, 118), (587, 183, 188, 108), (787, 582, 450, 469), (576, 787, 469, 462), (608, 593, 445, 456), (251, 250, 465, 458), (786, 577, 428, 434), (39, 179, 180, 92), (254, 252, 408, 422), (95, 99, 455, 444), (572, 176, 178, 574), (37, 177, 179, 39), (184, 98, 441, 452), (650, 570, 175, 203), (284, 804, 365, 367), (216, 7, 343, 344), (654, 569, 172, 205), (725, 565, 170, 266), (37, 228, 347, 348), (569, 567, 171, 172), (643, 564, 169, 201), (210, 211, 209, 208), (190, 785, 568, 173), (126, 114, 209, 211), (114, 619, 208, 209), (159, 268, 265, 158), (267, 160, 157, 264), (213, 212, 11, 10), (268, 213, 10, 265), (212, 267, 264, 11), (564, 725, 266, 169), (250, 101, 443, 465), (157, 158, 265, 264), (143, 144, 263, 262), (26, 143, 262, 223), (0, 140, 261, 214), (0, 214, 260, 135), (4, 217, 259, 136), (22, 222, 258, 133), (23, 221, 257, 134), (315, 312, 256, 130), (314, 313, 255, 129), (122, 254, 253, 97), (95, 253, 410, 404), (178, 38, 394, 393), (113, 111, 406, 400), (101, 250, 372, 369), (98, 251, 458, 441), (38, 229, 395, 394), (99, 111, 460, 455), (585, 597, 448, 446), (19, 219, 249, 89), (17, 220, 248, 88), (136, 259, 247, 85), (135, 260, 246, 84), (70, 239, 245, 83), (68, 238, 244, 81), (72, 241, 243, 77), (74, 240, 242, 79), (30, 225, 241, 72), (29, 224, 240, 74), (79, 242, 239, 70), (77, 243, 238, 68), (45, 233, 237, 61), (47, 232, 236, 63), (42, 231, 235, 50), (48, 49, 234, 235), (301, 299, 233, 45), (303, 300, 232, 47), (34, 227, 231, 42), (33, 226, 230, 41), (41, 230, 234, 49), (36, 228, 229, 38), (63, 236, 226, 33), (2, 215, 224, 29), (13, 218, 225, 30), (61, 237, 227, 34), (174, 27, 359, 361), (129, 255, 222, 22), (130, 256, 221, 23), (84, 246, 220, 17), (85, 247, 219, 19), (144, 12, 218, 263), (134, 257, 268, 159), (169, 266, 217, 4), (6, 3, 215, 216), (133, 258, 267, 212), (591, 184, 452, 451), (577, 760, 427, 428), (593, 585, 446, 445), (582, 591, 451, 450), (781, 780, 423, 424), (253, 254, 422, 410), (126, 270, 269, 100), (579, 574, 399, 398), (589, 580, 436, 435), (101, 95, 444, 443), (123, 125, 415, 412), (580, 786, 434, 436), (111, 192, 461, 460), (192, 608, 456, 461), (760, 576, 462, 427), (154, 153, 152, 160, 159, 162), (6, 190, 173, 14), (619, 114, 273, 794), (791, 271, 272, 788), (788, 272, 121, 620), (794, 273, 278, 275), (114, 271, 274, 273), (275, 278, 277, 276), (792, 274, 271, 791), (273, 274, 277, 278), (140, 279, 285, 261), (274, 792, 276, 277), (200, 640, 287, 290), (571, 174, 361, 363), (285, 279, 351, 368), (223, 25, 356, 360), (261, 285, 280, 141), (139, 282, 279, 140), (287, 286, 291, 290), (290, 291, 288, 289), (804, 284, 291, 286), (282, 139, 289, 288), (139, 200, 290, 289), (284, 282, 288, 291), (83, 245, 297, 295), (81, 244, 296, 293), (244, 80, 292, 296), (82, 81, 293, 294), (245, 82, 294, 297), (80, 83, 295, 292), (297, 294, 331, 334), (298, 299, 338, 337), (295, 297, 334, 333), (303, 298, 337, 332), (294, 293, 329, 331), (299, 301, 328, 338), (88, 248, 309, 304), (89, 249, 308, 305), (90, 89, 305, 306), (91, 88, 304, 307), (249, 91, 307, 308), (248, 90, 306, 309), (308, 307, 323, 321), (315, 310, 324, 318), (304, 309, 320, 317), (310, 313, 327, 324), (307, 304, 317, 323), (312, 315, 318, 326), (317, 320, 327, 316), (319, 321, 326, 318), (322, 319, 318, 324), (323, 317, 316, 325), (321, 323, 325, 326), (320, 322, 324, 327), (305, 308, 321, 319), (314, 311, 325, 316), (309, 306, 322, 320), (313, 314, 316, 327), (306, 305, 319, 322), (311, 312, 326, 325), (333, 334, 339, 332), (329, 335, 338, 328), (335, 336, 337, 338), (331, 329, 328, 330), (334, 331, 330, 339), (336, 333, 332, 337), (293, 296, 335, 329), (301, 302, 330, 328), (292, 295, 333, 336), (300, 303, 332, 339), (296, 292, 336, 335), (302, 300, 339, 330), (340, 341, 346, 345), (340, 350, 341), (349, 342, 866, 865), (347, 344, 343, 348), (348, 343, 342, 349), (864, 863, 350, 340), (864, 340, 345, 872), (346, 341, 344, 347), (6, 216, 344, 341), (171, 567, 866, 342), (7, 171, 342, 343), (785, 190, 350, 863), (36, 176, 345, 346), (366, 359, 352, 351), (368, 360, 356, 355), (367, 361, 359, 366), (365, 363, 361, 367), (351, 352, 360, 368), (354, 353, 364, 362), (358, 357, 355, 356), (362, 364, 357, 358), (804, 571, 363, 365), (281, 280, 355, 357), (25, 24, 358, 356), (570, 801, 353, 354), (26, 223, 360, 352), (283, 281, 357, 364), (282, 284, 367, 366), (280, 285, 368, 355), (27, 26, 352, 359), (279, 282, 366, 351), (372, 371, 375, 376), (250, 253, 371, 372), (95, 101, 369, 370), (253, 95, 370, 371), (375, 374, 378, 379), (371, 370, 374, 375), (369, 372, 376, 373), (370, 369, 373, 374), (377, 380, 384, 381), (373, 376, 380, 377), (374, 373, 377, 378), (376, 375, 379, 380), (384, 383, 387, 388), (378, 377, 381, 382), (380, 379, 383, 384), (379, 378, 382, 383), (385, 388, 392, 389), (383, 382, 386, 387), (381, 384, 388, 385), (382, 381, 385, 386), (389, 392, 391, 390), (386, 385, 389, 390), (388, 387, 391, 392), (387, 386, 390, 391), (395, 396, 397, 402), (393, 394, 401, 420), (409, 407, 401, 402), (409, 408, 411, 407), (420, 413, 421, 403), (421, 425, 424, 423), (422, 405, 404, 410), (412, 415, 407, 411), (407, 415, 414, 401), (414, 415, 419, 413), (401, 414, 413, 420), (399, 393, 420, 403), (406, 405, 422, 408), (400, 406, 408, 409), (400, 409, 402, 397), (394, 395, 402, 401), (398, 403, 421, 423), (424, 425, 426, 416), (416, 426, 418, 417), (403, 398, 399), (99, 95, 404, 405), (126, 626, 417, 418), (112, 123, 412, 411), (199, 197, 413, 419), (784, 781, 424, 416), (125, 199, 419, 415), (39, 92, 397, 396), (464, 434, 428, 433), (463, 431, 432, 433), (466, 454, 442, 439), (453, 435, 436, 440), (457, 445, 446, 447), (459, 448, 435, 453), (465, 443, 449, 458), (461, 456, 445, 457), (441, 458, 439, 442), (447, 446, 448, 459), (444, 447, 459, 443), (460, 461, 457, 455), (443, 459, 453, 449), (455, 457, 447, 444), (449, 453, 440, 438), (427, 463, 433, 428), (437, 464, 433, 432), (462, 429, 463, 427), (437, 466, 439, 438), (438, 439, 458, 449), (429, 430, 431, 463), (441, 442, 467, 452), (451, 452, 467, 450), (454, 468, 467, 442), (468, 469, 450, 467), (430, 429, 468, 454), (429, 462, 469, 468), (432, 431, 466, 437), (438, 440, 464, 437), (431, 430, 454, 466), (440, 436, 434, 464), (769, 778, 667, 632), (726, 477, 472, 724), (485, 482, 472, 477), (482, 498, 499, 472), (645, 644, 471, 474), (710, 645, 474, 678), (681, 485, 477, 680), (686, 877, 876, 507), (777, 727, 475, 679), (478, 479, 658, 663), (768, 779, 722, 633), (633, 722, 721, 634), (666, 669, 668, 665), (714, 656, 485, 681), (685, 873, 872, 572), (476, 473, 483, 484), (774, 649, 483, 728), (656, 647, 482, 485), (556, 486, 489, 555), (557, 488, 487, 554), (757, 729, 488, 557), (756, 730, 486, 556), (628, 490, 493, 631), (629, 491, 492, 630), (767, 731, 491, 629), (766, 732, 490, 628), (801, 881, 892, 806), (494, 886, 890, 684), (684, 890, 882, 570), (712, 652, 494, 684), (652, 648, 495, 494), (747, 737, 502, 530), (473, 501, 500, 483), (728, 735, 498, 482), (724, 734, 501, 473), (505, 527, 526, 504), (531, 536, 534, 504), (746, 736, 505, 532), (530, 502, 503, 533), (738, 739, 509, 507), (686, 688, 575, 573), (685, 687, 508, 506), (740, 744, 521, 513), (736, 740, 513, 505), (511, 525, 524, 510), (737, 741, 510, 502), (821, 514, 517, 826), (823, 742, 516, 825), (825, 516, 515, 824), (822, 743, 514, 821), (745, 520, 521, 744), (510, 518, 519, 511), (741, 745, 518, 510), (513, 521, 520, 512), (522, 524, 525, 523), (510, 524, 522, 502), (502, 522, 523, 503), (503, 523, 525, 511), (527, 529, 528, 526), (513, 529, 527, 505), (512, 528, 529, 513), (504, 526, 528, 512), (514, 530, 533, 517), (742, 746, 532, 516), (516, 532, 531, 515), (743, 747, 530, 514), (537, 535, 534, 536), (504, 534, 535, 505), (532, 537, 536, 531), (505, 535, 537, 532), (753, 748, 541, 546), (548, 539, 538, 547), (752, 749, 539, 548), (546, 541, 540, 549), (498, 545, 544, 499), (734, 750, 543, 501), (501, 543, 542, 500), (735, 751, 545, 498), (545, 546, 549, 544), (750, 752, 548, 543), (543, 548, 547, 542), (751, 753, 546, 545), (748, 754, 550, 541), (539, 552, 551, 538), (749, 755, 552, 539), (541, 550, 553, 540), (771, 756, 556, 638), (770, 757, 557, 639), (639, 557, 554, 636), (638, 556, 555, 637), (730, 758, 560, 486), (729, 759, 561, 488), (488, 561, 558, 487), (486, 560, 559, 489), (761, 764, 588, 598), (783, 954, 946, 627), (706, 941, 949, 594), (688, 689, 578, 575), (761, 598, 590, 762), (597, 976, 963, 589), (590, 598, 599, 600), (692, 697, 605, 588), (696, 704, 613, 599), (591, 601, 602, 596), (694, 696, 599, 598), (693, 695, 601, 591), (605, 672, 673, 606), (588, 605, 606, 598), (694, 698, 603, 596), (596, 603, 604, 587), (763, 936, 939, 609), (702, 701, 608, 611), (782, 953, 954, 783), (689, 702, 611, 578), (607, 934, 933, 592), (618, 676, 675, 587), (704, 703, 614, 613), (695, 703, 615, 601), (601, 615, 616, 602), (599, 613, 614, 600), (692, 705, 618, 587), (626, 945, 944, 784), (700, 705, 617, 624), (763, 609, 622, 765), (612, 789, 790, 621), (574, 927, 921, 687), (623, 624, 622, 609), (706, 594, 627, 708), (617, 588, 622, 624), (707, 612, 621, 700), (739, 923, 924, 509), (626, 719, 720, 627), (708, 707, 623, 625), (780, 951, 926, 579), (836, 766, 628, 833), (835, 767, 629, 834), (834, 629, 630, 837), (833, 628, 631, 838), (490, 632, 635, 493), (491, 633, 634, 492), (731, 768, 633, 491), (732, 769, 632, 490), (471, 638, 637, 474), (475, 639, 636, 470), (727, 770, 639, 475), (723, 771, 638, 471), (679, 475, 641, 709), (723, 471, 644, 772), (475, 470, 642, 641), (806, 803, 645, 710), (803, 802, 644, 645), (484, 483, 649, 653), (653, 649, 648, 652), (682, 484, 653, 711), (711, 653, 652, 712), (497, 496, 646, 657), (657, 646, 647, 656), (733, 495, 648, 773), (773, 648, 649, 774), (683, 497, 657, 713), (713, 657, 656, 714), (661, 478, 663), (659, 662, 658, 660), (658, 662, 668, 663), (658, 479, 660), (660, 479, 478, 661), (775, 481, 480, 776), (662, 664, 665, 668), (632, 667, 666, 635), (667, 664, 662, 659), (669, 661, 663, 668), (715, 716, 673, 672), (603, 670, 671, 604), (698, 716, 670, 603), (697, 715, 672, 605), (676, 677, 674, 675), (621, 677, 676, 618), (620, 674, 677, 621), (738, 875, 874, 506), (573, 865, 877, 686), (699, 878, 868, 476), (604, 671, 715, 697), (606, 673, 716, 698), (671, 670, 716, 715), (655, 713, 714, 654), (571, 683, 713, 655), (651, 711, 712, 650), (568, 682, 711, 651), (801, 806, 710, 643), (565, 679, 709, 640), (627, 612, 707, 708), (623, 707, 700, 624), (562, 925, 928, 610), (621, 618, 705, 700), (588, 617, 705, 692), (600, 614, 703, 695), (616, 615, 703, 704), (594, 949, 953, 782), (562, 610, 702, 689), (610, 607, 701, 702), (598, 606, 698, 694), (590, 600, 695, 693), (596, 602, 696, 694), (602, 616, 704, 696), (587, 604, 697, 692), (787, 997, 978, 582), (576, 990, 997, 787), (608, 984, 973, 593), (762, 986, 993, 761), (786, 962, 956, 577), (509, 562, 689, 688), (765, 950, 936, 763), (584, 972, 983, 592), (572, 574, 687, 685), (507, 509, 688, 686), (693, 980, 969, 590), (650, 712, 684, 570), (807, 895, 893, 804), (726, 871, 870, 477), (654, 714, 681, 569), (725, 777, 679, 565), (507, 876, 875, 738), (569, 681, 680, 567), (643, 710, 678, 564), (719, 717, 718, 720), (699, 682, 568, 785), (627, 720, 718, 612), (612, 718, 717, 619), (666, 665, 776, 779), (778, 775, 664, 667), (722, 480, 481, 721), (779, 776, 480, 722), (721, 481, 775, 778), (564, 678, 777, 725), (761, 993, 971, 595), (567, 866, 865, 573), (664, 775, 776, 665), (646, 773, 774, 647), (496, 733, 773, 646), (470, 723, 772, 642), (470, 636, 771, 723), (474, 637, 770, 727), (492, 634, 769, 732), (493, 635, 768, 731), (838, 631, 767, 835), (837, 630, 766, 836), (622, 588, 764, 765), (584, 932, 938, 764), (687, 921, 922, 508), (610, 928, 934, 607), (595, 897, 900, 761), (590, 969, 986, 762), (508, 922, 923, 739), (592, 983, 988, 607), (585, 974, 976, 597), (489, 559, 759, 729), (487, 558, 758, 730), (637, 555, 757, 770), (636, 554, 756, 771), (540, 553, 755, 749), (538, 551, 754, 748), (542, 547, 753, 751), (544, 549, 752, 750), (500, 542, 751, 735), (499, 544, 750, 734), (549, 540, 749, 752), (547, 538, 748, 753), (515, 531, 747, 743), (517, 533, 746, 742), (512, 520, 745, 741), (518, 745, 744, 519), (824, 515, 743, 822), (826, 517, 742, 823), (504, 512, 741, 737), (503, 511, 740, 736), (511, 519, 744, 740), (506, 508, 739, 738), (533, 503, 736, 746), (472, 499, 734, 724), (483, 500, 735, 728), (531, 504, 737, 747), (683, 889, 887, 497), (630, 492, 732, 766), (631, 493, 731, 767), (554, 487, 730, 756), (555, 489, 729, 757), (647, 774, 728, 482), (635, 666, 779, 768), (678, 474, 727, 777), (476, 726, 724, 473), (634, 721, 778, 769), (591, 979, 980, 693), (577, 956, 955, 760), (593, 973, 974, 585), (582, 978, 979, 591), (781, 952, 951, 780), (764, 938, 950, 765), (627, 594, 782, 783), (579, 926, 927, 574), (589, 963, 964, 580), (595, 971, 972, 584), (623, 940, 943, 625), (580, 964, 962, 786), (607, 988, 989, 701), (701, 989, 984, 608), (760, 955, 990, 576), (661, 669, 666, 667, 659, 660), (476, 484, 682, 699), (619, 794, 793, 612), (791, 788, 790, 789), (788, 620, 621, 790), (794, 796, 799, 793), (612, 793, 795, 789), (796, 797, 798, 799), (792, 791, 789, 795), (793, 799, 798, 795), (642, 772, 808, 800), (795, 798, 797, 792), (709, 813, 810, 640), (571, 891, 889, 683), (808, 896, 879, 800), (733, 888, 884, 495), (772, 644, 802, 808), (641, 642, 800, 805), (810, 813, 814, 809), (813, 812, 811, 814), (804, 809, 814, 807), (805, 811, 812, 641), (641, 812, 813, 709), (807, 814, 811, 805), (553, 818, 820, 755), (551, 816, 819, 754), (754, 819, 815, 550), (552, 817, 816, 551), (755, 820, 817, 552), (550, 815, 818, 553), (820, 857, 854, 817), (821, 860, 861, 822), (818, 856, 857, 820), (826, 855, 860, 821), (817, 854, 852, 816), (822, 861, 851, 824), (558, 827, 832, 758), (559, 828, 831, 759), (560, 829, 828, 559), (561, 830, 827, 558), (759, 831, 830, 561), (758, 832, 829, 560), (831, 844, 846, 830), (838, 841, 847, 833), (827, 840, 843, 832), (833, 847, 850, 836), (830, 846, 840, 827), (835, 849, 841, 838), (840, 839, 850, 843), (842, 841, 849, 844), (845, 847, 841, 842), (846, 848, 839, 840), (844, 849, 848, 846), (843, 850, 847, 845), (828, 842, 844, 831), (837, 839, 848, 834), (832, 843, 845, 829), (836, 850, 839, 837), (829, 845, 842, 828), (834, 848, 849, 835), (856, 855, 862, 857), (852, 851, 861, 858), (858, 861, 860, 859), (854, 853, 851, 852), (857, 862, 853, 854), (859, 860, 855, 856), (816, 852, 858, 819), (824, 851, 853, 825), (815, 859, 856, 818), (823, 862, 855, 826), (819, 858, 859, 815), (825, 853, 862, 823), (867, 873, 874, 868), (867, 868, 878), (877, 865, 866, 869), (875, 876, 870, 871), (876, 877, 869, 870), (864, 867, 878, 863), (864, 872, 873, 867), (874, 875, 871, 868), (476, 868, 871, 726), (680, 869, 866, 567), (477, 870, 869, 680), (566, 864, 863, 785), (572, 872, 864, 566), (785, 863, 878, 699), (506, 874, 873, 685), (894, 879, 880, 887), (896, 883, 884, 888), (895, 894, 887, 889), (893, 895, 889, 891), (879, 896, 888, 880), (882, 890, 892, 881), (886, 884, 883, 885), (890, 886, 885, 892), (804, 893, 891, 571), (803, 885, 883, 802), (495, 884, 886, 494), (570, 882, 881, 801), (496, 880, 888, 733), (806, 892, 885, 803), (805, 894, 895, 807), (802, 883, 896, 808), (497, 887, 880, 496), (800, 879, 894, 805), (900, 904, 903, 899), (761, 900, 899, 764), (584, 898, 897, 595), (764, 899, 898, 584), (903, 907, 906, 902), (899, 903, 902, 898), (897, 901, 904, 900), (898, 902, 901, 897), (905, 909, 912, 908), (901, 905, 908, 904), (902, 906, 905, 901), (904, 908, 907, 903), (912, 916, 915, 911), (906, 910, 909, 905), (908, 912, 911, 907), (907, 911, 910, 906), (913, 917, 920, 916), (911, 915, 914, 910), (909, 913, 916, 912), (910, 914, 913, 909), (917, 918, 919, 920), (914, 918, 917, 913), (916, 920, 919, 915), (915, 919, 918, 914), (923, 930, 925, 924), (921, 948, 929, 922), (937, 930, 929, 935), (937, 935, 939, 936), (948, 931, 949, 941), (949, 951, 952, 953), (950, 938, 932, 933), (940, 939, 935, 943), (935, 929, 942, 943), (942, 941, 947, 943), (929, 948, 941, 942), (927, 931, 948, 921), (934, 936, 950, 933), (928, 937, 936, 934), (928, 925, 930, 937), (922, 929, 930, 923), (926, 951, 949, 931), (952, 944, 954, 953), (944, 945, 946, 954), (931, 927, 926), (592, 933, 932, 584), (627, 946, 945, 626), (609, 939, 940, 623), (708, 947, 941, 706), (784, 944, 952, 781), (625, 943, 947, 708), (509, 924, 925, 562), (992, 961, 956, 962), (991, 961, 960, 959), (994, 967, 970, 982), (981, 968, 964, 963), (985, 975, 974, 973), (987, 981, 963, 976), (993, 986, 977, 971), (989, 985, 973, 984), (969, 970, 967, 986), (975, 987, 976, 974), (972, 971, 987, 975), (988, 983, 985, 989), (971, 977, 981, 987), (983, 972, 975, 985), (977, 966, 968, 981), (955, 956, 961, 991), (965, 960, 961, 992), (990, 955, 991, 957), (965, 966, 967, 994), (966, 977, 986, 967), (957, 991, 959, 958), (969, 980, 995, 970), (979, 978, 995, 980), (982, 970, 995, 996), (996, 995, 978, 997), (958, 982, 996, 957), (957, 996, 997, 990), (960, 965, 994, 959), (966, 965, 992, 968), (959, 994, 982, 958), (968, 992, 962, 964)])
me_cube.materials.append(mat_material_001)
me_cube.use_remesh_preserve_volume = False
me_cube.use_remesh_preserve_attributes = False
me_cube.use_mirror_vertex_groups = False
me_cube.update()
arm_l_ik_arm = bpy.data.armatures.new('L_IK_ARM')  # bones are not reproduced

# ---- objects
ob_circle = bpy.data.objects.new('Circle', me_circle)
ob_empty = bpy.data.objects.new('Empty', None)
ob_camera = bpy.data.objects.new('Camera', cam_camera)
ob_armature = bpy.data.objects.new('Armature', arm_l_ik_arm)
ob_steve = bpy.data.objects.new('Steve', me_cube)
ob_lamp = bpy.data.objects.new('Lamp', light_lamp)

# ---- transforms, parenting, visibility, modifiers, constraints
ob_circle.location = (0.0, 0.0, 0.0)
ob_circle.scale = (9.545, 9.545, 9.545)
ob_circle.lineart.crease_threshold = 0.0
ob_empty.location = (0.0, 0.0, 0.0)
ob_empty.empty_image_offset = (0.0, 0.0)
ob_empty.lineart.crease_threshold = 0.0
ob_camera.location = (9.968, -23.35, 5.806)
ob_camera.rotation_euler = (1.524, -0.01661, 0.4035)
ob_camera.lock_rotations_4d = False
ob_camera.empty_display_type = 'ARROWS'
ob_camera.color = (0.0, 0.0, 0.0, 0.0)
ob_camera.display_type = 'WIRE'
ob_camera.lineart.crease_threshold = 0.0
_c = ob_camera.constraints.new('CHILD_OF'); _c.name = 'Child Of'
_c.target = ob_empty
_c.set_inverse_pending = False
ob_armature.location = (0.0, 0.0, 4.51)
ob_armature.show_in_front = True
ob_armature.lineart.crease_threshold = 0.0
ob_steve.parent = ob_armature
ob_steve.matrix_parent_inverse = Matrix(((1.0, 0.0, 0.0, -0.0), (0.0, 1.0, 0.0, -0.0), (0.0, 0.0, 1.0, -4.51), (0.0, 0.0, 0.0, 1.0)))
ob_steve.location = (0.0, 0.0, 4.411)
ob_steve.rotation_euler = (0.0, -0.0, -6.283)
ob_steve.lock_rotations_4d = False
ob_steve.empty_display_type = 'ARROWS'
ob_steve.lineart.crease_threshold = 0.0
_vg = ob_steve.vertex_groups.new(name='Bone')
for _i, _w in zip([0, 1, 4, 5, 24, 25, 26, 27, 135, 136, 137, 138, 139, 140, 141, 142, 143, 144, 145, 146, 147, 148, 149, 150, 169, 170, 174, 175, 200, 201, 202, 203, 204, 205, 214, 217, 223, 259, 260, 261, 262, 263, 266, 279, 280, 281, 282, 283, 284, 285, 286, 287, 288, 289, 290, 291, 351, 352, 353, 354, 355, 356, 357, 358, 359, 360, 361, 362, 363, 364, 365, 366, 367, 368, 470, 471, 474, 475, 494, 495, 496, 497, 564, 565, 570, 571, 636, 637, 638, 639, 640, 641, 642, 643, 644, 645, 646, 647, 648, 649, 650, 651, 652, 653, 654, 655, 656, 657, 678, 679, 683, 684, 709, 710, 711, 712, 713, 714, 723, 725, 727, 728, 733, 735, 770, 771, 772, 773, 774, 777, 800, 801, 802, 803, 804, 805, 806, 807, 808, 809, 810, 811, 812, 813, 814, 879, 880, 881, 882, 883, 884, 885, 886, 887, 888, 889, 890, 891, 892, 893, 894, 895, 896], [0.0, 0.0, 0.0, 0.0, 0.9886, 0.992, 0.9863, 0.9624, 0.0, 0.0, 0.0, 0.0, 0.0, 0.0, 0.0, 0.0, 0.0, 0.0, 0.0, 0.0, 0.0, 0.0, 0.0, 0.0, 0.0, 0.0, 0.9581, 0.9881, 0.0, 0.0, 0.0, 0.0, 0.0, 0.0, 0.0, 0.0, 0.9913, 0.0, 0.0, 0.0, 0.0, 0.0, 0.0, 0.6158, 0.6062, 0.605, 0.6408, 0.6007, 0.6137, 0.6074, 0.5534, 0.0, 0.593, 0.0, 0.0, 0.5726, 0.6078, 0.9881, 0.5931, 0.9872, 0.6027, 0.9931, 0.6017, 0.9899, 0.964, 0.9925, 0.9595, 0.9892, 0.9549, 0.5989, 0.6032, 0.6251, 0.6073, 0.6033, 0.0, 0.0, 0.0, 0.0, 0.9778, 0.9796, 0.9663, 0.9415, 0.0, 0.0, 0.9858, 0.9532, 0.0, 0.0, 0.0, 0.0, 0.0, 0.0, 0.0, 0.0, 0.0, 0.0, 0.0, 0.0, 0.0, 0.0, 0.0, 0.0, 0.0, 0.0, 0.0, 0.0, 0.0, 0.0, 0.0, 0.0, 0.9481, 0.9833, 0.0, 0.0, 0.0, 0.0, 0.0, 0.0, 0.0, 0.0, 0.0, 0.0, 0.9767, 0.0, 0.0, 0.0, 0.0, 0.0, 0.0, 0.0, 0.6229, 0.5987, 0.588, 0.5962, 0.6064, 0.6769, 0.5984, 0.6027, 0.5946, 0.5537, 0.0, 0.5384, 0.0, 0.0, 0.5453, 0.597, 0.9689, 0.5932, 0.9872, 0.564, 0.9811, 0.5859, 0.9793, 0.9436, 0.9789, 0.9504, 0.9849, 0.955, 0.5931, 0.6032, 0.6381, 0.6011, 0.5807]): _vg.add([_i], _w, 'REPLACE')
_vg = ob_steve.vertex_groups.new(name='Bone.002')
for _i, _w in zip([0, 1, 4, 5, 14, 24, 25, 26, 27, 135, 136, 137, 138, 139, 140, 141, 142, 143, 144, 145, 146, 147, 148, 149, 150, 169, 170, 173, 174, 175, 200, 201, 202, 203, 204, 205, 214, 217, 223, 259, 260, 261, 262, 263, 266, 279, 280, 281, 282, 283, 284, 285, 286, 287, 288, 289, 290, 291, 351, 352, 353, 354, 355, 356, 357, 358, 359, 360, 361, 362, 363, 364, 365, 366, 367, 368, 470, 471, 474, 475, 484, 494, 495, 496, 497, 564, 565, 568, 570, 571, 636, 637, 638, 639, 640, 641, 642, 643, 644, 645, 646, 647, 648, 649, 650, 651, 652, 653, 654, 655, 656, 657, 678, 679, 682, 683, 684, 709, 710, 711, 712, 713, 714, 723, 725, 727, 733, 770, 771, 772, 773, 774, 777, 800, 801, 802, 803, 804, 805, 806, 807, 808, 809, 810, 811, 812, 813, 814, 879, 880, 881, 882, 883, 884, 885, 886, 887, 888, 889, 890, 891, 892, 893, 894, 895, 896], [0.0, 0.0, 0.0, 0.0, 0.005761, 0.0931, 0.1146, 0.09855, 0.04883, 0.0, 0.0, 0.0, 0.0, 0.0, 0.0, 0.0, 0.0, 1.0, 0.3243, 1.0, 0.4764, 1.0, 0.5854, 0.3782, 1.0, 0.0, 0.0, 0.001933, 0.0, 0.08391, 0.0, 0.0, 0.613, 1.0, 1.0, 0.4277, 0.0, 0.0, 0.1148, 0.0, 0.0, 0.0, 1.0, 0.3852, 0.0, 0.0, 0.0, 0.0, 0.0, 0.0, 0.0, 0.0, 0.0, 0.0, 0.0, 0.0, 0.0, 0.0, 0.0, 0.1016, 0.0, 0.08086, 0.0, 0.1144, 0.0, 0.09037, 0.05072, 0.1157, 0.0, 0.07888, 0.0, 0.0, 0.0, 0.0, 0.0, 0.0, 0.0, 0.0, 0.0, 0.0, 0.005682, 0.0268, 0.06713, 0.04872, 0.0, 0.0, 0.0, 0.002688, 0.08232, 0.0, 0.0, 0.0, 0.0, 0.0, 0.0, 0.0, 0.0, 0.0, 0.0, 0.0, 1.0, 0.4143, 1.0, 0.5372, 1.0, 0.6199, 1.0, 0.6475, 0.4342, 1.0, 0.4723, 1.0, 0.0, 0.0, 0.001912, 0.0, 0.07698, 0.0, 0.0, 0.6234, 1.0, 1.0, 0.4416, 0.0, 0.0, 0.0, 0.07209, 0.0, 0.0, 0.0, 1.0, 0.4443, 0.0, 0.0, 0.0, 0.0, 0.0, 0.0, 0.0, 0.0, 0.0, 0.0, 0.0, 0.0, 0.0, 0.0, 0.0, 0.0, 0.0, 0.05383, 0.0, 0.08087, 0.0, 0.07025, 0.0, 0.02378, 0.0, 0.07611, 0.0, 0.073, 0.0, 0.0, 0.0, 0.0, 0.0, 0.0]): _vg.add([_i], _w, 'REPLACE')
_vg = ob_steve.vertex_groups.new(name='Bone.001')
for _i, _w in zip([12, 13, 14, 15, 24, 25, 26, 27, 143, 144, 145, 146, 147, 148, 149, 150, 172, 173, 174, 175, 190, 202, 203, 204, 205, 218, 223, 262, 263, 279, 280, 282, 284, 285, 350, 351, 352, 355, 356, 358, 359, 360, 361, 362, 363, 365, 366, 367, 368, 482, 483, 484, 485, 494, 495, 496, 497, 568, 569, 571, 646, 647, 648, 649, 650, 651, 652, 653, 654, 655, 656, 657, 681, 682, 683, 684, 699, 711, 712, 713, 714, 728, 733, 735, 751, 773, 774, 785, 800, 802, 804, 805, 807, 808, 878, 879, 880, 883, 884, 886, 887, 888, 889, 890, 891, 893, 894, 895, 896], [0.006989, 0.05465, 0.08359, 0.08788, 0.02859, 0.05666, 0.09437, 0.104, 1.0, 1.0, 1.0, 1.0, 1.0, 1.0, 1.0, 1.0, 0.08062, 0.08031, 0.07602, 0.004562, 0.05133, 1.0, 1.0, 1.0, 1.0, 0.04585, 0.07458, 1.0, 1.0, 0.02869, 0.007835, 0.0233, 0.008722, 0.02001, 0.04704, 0.03443, 0.09011, 0.01154, 0.05469, 0.02526, 0.09839, 0.07167, 0.07063, 0.001464, 0.07038, 0.005418, 0.02971, 0.01353, 0.02478, 0.004984, 0.05394, 0.08349, 0.08715, 0.02889, 0.05692, 0.09471, 0.1042, 0.08199, 0.07828, 0.07156, 0.9999, 1.0, 0.9999, 1.0, 1.0, 1.0, 1.0, 1.0, 1.0, 1.0, 1.0, 1.0, 0.08043, 0.08034, 0.07607, 0.004643, 0.0513, 1.0, 0.9993, 1.0, 1.0, 0.04518, 0.0749, 0.000137, 6.033e-06, 0.9995, 0.9999, 0.004204, 0.02903, 0.00813, 0.006073, 0.02353, 0.008808, 0.02036, 0.04698, 0.03478, 0.09044, 0.01185, 0.05495, 0.02555, 0.09865, 0.07198, 0.07068, 0.001537, 0.07038, 0.005422, 0.02995, 0.01361, 0.02514]): _vg.add([_i], _w, 'REPLACE')
_vg = ob_steve.vertex_groups.new(name='Bone.003')
for _i, _w in zip([3, 6, 7, 13, 14, 15, 30, 36, 37, 38, 39, 146, 148, 149, 171, 172, 173, 176, 177, 178, 179, 180, 190, 202, 205, 216, 228, 229, 340, 341, 342, 343, 344, 345, 346, 347, 348, 349, 350, 393, 394, 395, 396, 399, 473, 476, 477, 483, 484, 485, 500, 506, 507, 508, 509, 566, 567, 568, 569, 572, 573, 574, 575, 578, 649, 650, 651, 653, 654, 655, 656, 680, 681, 682, 685, 686, 687, 688, 689, 699, 711, 712, 713, 714, 726, 738, 739, 785, 863, 864, 865, 866, 867, 868, 869, 870, 871, 872, 873, 874, 875, 876, 877, 878, 921, 922, 923, 924, 927], [0.001725, 0.2121, 0.006191, 0.1098, 0.9989, 0.9565, 0.01141, 0.08332, 0.2195, 0.02074, 0.06308, 0.02813, 0.4698, 0.2447, 0.01475, 1.0, 1.0, 0.1059, 0.4974, 0.01166, 0.09873, 0.004814, 0.9999, 0.999, 0.9972, 0.02463, 0.1342, 0.0466, 0.381, 0.1804, 0.04388, 0.02462, 0.03577, 0.1099, 0.08237, 0.1317, 0.2205, 0.5669, 0.9998, 0.009702, 0.01596, 0.03898, 0.05963, 0.008859, 0.00216, 0.15, 0.006886, 0.1046, 0.9896, 0.9939, 0.01042, 0.08228, 0.2204, 0.021, 0.06324, 0.6072, 0.006994, 1.0, 1.0, 0.1385, 0.9051, 0.01037, 0.1398, 0.02036, 0.02783, 0.0002364, 1.0, 0.4632, 1.0, 0.0006777, 0.672, 0.008374, 1.0, 1.0, 0.09672, 0.498, 0.01179, 0.09881, 0.004892, 0.9992, 0.9994, 6.925e-06, 0.001916, 1.0, 0.02579, 0.1351, 0.04701, 0.7606, 0.6989, 0.5486, 1.324, 0.003671, 0.2969, 0.1375, 0.04176, 0.02558, 0.03697, 0.1432, 0.1055, 0.08267, 0.1328, 0.2215, 0.5674, 0.9983, 0.009828, 0.01619, 0.03932, 0.05979, 0.008882]): _vg.add([_i], _w, 'REPLACE')
_vg = ob_steve.vertex_groups.new(name='NECK')
for _i, _w in zip([2, 3, 6, 7, 14, 15, 29, 31, 36, 37, 38, 39, 92, 99, 100, 111, 112, 113, 114, 120, 121, 122, 123, 124, 125, 126, 167, 168, 171, 172, 173, 176, 177, 178, 179, 180, 190, 191, 192, 193, 196, 197, 198, 199, 208, 209, 210, 211, 215, 216, 224, 228, 229, 252, 254, 269, 270, 271, 272, 273, 274, 275, 276, 277, 278, 340, 341, 342, 343, 344, 345, 346, 347, 348, 349, 350, 393, 394, 395, 396, 397, 398, 399, 400, 401, 402, 403, 405, 406, 407, 408, 409, 411, 412, 413, 414, 415, 416, 417, 418, 419, 420, 421, 422, 423, 424, 425, 426, 445, 446, 455, 456, 457, 460, 461, 472, 473, 476, 477, 482, 483, 484, 485, 499, 501, 506, 507, 508, 509, 543, 544, 562, 566, 567, 568, 569, 572, 573, 574, 575, 578, 579, 584, 585, 592, 593, 594, 607, 608, 609, 610, 611, 612, 617, 618, 619, 620, 621, 622, 623, 624, 625, 626, 627, 674, 676, 677, 680, 681, 682, 685, 686, 687, 688, 689, 692, 699, 700, 701, 702, 705, 706, 707, 708, 717, 718, 719, 720, 724, 726, 734, 738, 739, 750, 763, 764, 765, 780, 781, 782, 783, 784, 785, 788, 789, 790, 791, 792, 793, 794, 795, 796, 797, 798, 799, 863, 864, 865, 866, 867, 868, 869, 870, 871, 872, 873, 874, 875, 876, 877, 878, 898, 899, 903, 906, 907, 911, 915, 919, 921, 922, 923, 924, 925, 926, 927, 928, 929, 930, 931, 932, 933, 934, 935, 936, 937, 938, 939, 940, 941, 942, 943, 944, 945, 946, 947, 948, 949, 950, 951, 952, 953, 954, 972, 973, 974, 975, 983, 984, 985, 988, 989], [0.0, 0.0, 0.0, 0.0, 0.0, 0.0, 0.0, 0.0, 0.0, 0.4819, 0.4421, 0.0, 0.0, 0.0, 0.0, 0.0, 0.0, 0.0, 0.0, 0.0, 0.0, 0.0, 0.0, 0.0, 0.0, 0.0, 0.0, 0.0, 0.0, 0.0, 0.0, 0.0, 0.4032, 0.4292, 0.0, 0.0, 0.0, 0.0, 0.0, 0.0, 0.0, 0.0, 0.0, 0.0, 0.0, 0.0, 0.0, 0.0, 0.0, 0.0, 0.0, 0.4012, 0.06978, 0.0, 0.0, 0.0, 0.0, 0.0, 0.0, 0.0, 0.0, 0.0, 0.0, 0.0, 0.0, 0.0, 0.0, 0.0, 0.0, 0.0, 0.09533, 0.1559, 0.4768, 0.5018, 0.3823, 0.0, 0.5162, 0.554, 0.3178, 0.0, 0.0, 0.0, 0.5306, 0.0, 0.0, 0.0, 0.0, 0.0, 0.0, 0.0, 0.0, 0.0, 0.0, 0.0, 0.0, 0.0, 0.0, 0.0, 0.0, 0.0, 0.0, 0.0, 0.0, 0.0, 0.0, 0.0, 0.0, 0.0, 0.0, 0.0, 0.0, 0.0, 0.0, 0.0, 0.0, 0.0, 0.0, 0.0, 0.0, 0.0, 0.0, 0.0, 0.0, 0.0, 0.0, 0.0525, 0.5848, 0.4304, 0.0, 0.0, 0.0, 0.0, 0.0, 0.09346, 0.0, 0.0, 0.0, 0.4577, 0.4203, 0.0, 0.0, 0.0, 0.0, 0.0, 0.0, 0.0, 0.0, 0.0, 0.0, 0.0, 0.0, 0.0, 0.0, 0.0, 0.0, 0.0, 0.0, 0.0, 0.0, 0.0, 0.0, 0.0, 0.0, 0.0, 0.0, 0.0, 0.0, 0.0, 0.0, 0.0, 0.0, 0.5419, 0.3818, 0.0, 0.0, 0.0, 0.0, 0.0, 0.0, 0.0, 0.0, 0.0, 0.0, 0.0, 0.0, 0.0, 0.0, 0.0, 0.0, 0.0, 0.0, 0.5116, 0.0, 0.0, 0.0, 0.0, 0.0, 0.0, 0.0, 0.0, 0.0, 0.0, 0.0, 0.0, 0.0, 0.0, 0.0, 0.0, 0.0, 0.0, 0.0, 0.0, 0.0, 0.0, 0.0, 0.0, 0.0, 0.3388, 0.2568, 0.0, 0.0, 0.0, 0.0, 0.0, 0.02582, 0.2656, 0.2949, 0.5642, 0.5796, 0.5379, 0.0, 0.0, 0.0, 0.0, 0.0, 0.0, 0.0, 0.0, 0.0, 0.5612, 0.6401, 0.2492, 0.0, 0.0, 0.0, 0.5313, 0.0, 0.0, 0.0, 0.0, 0.0, 0.0, 0.0, 0.0, 0.0, 0.0, 0.0, 0.0, 0.0, 0.0, 0.0, 0.0, 0.0, 0.0, 0.0, 0.0, 0.0, 0.0, 0.0, 0.0, 0.0, 0.0, 0.0, 0.0, 0.0, 0.0, 0.0, 0.0, 0.0, 0.0, 0.0, 0.0]): _vg.add([_i], _w, 'REPLACE')
_vg = ob_steve.vertex_groups.new(name='HEAD')
for _i, _w in zip([6, 7, 36, 37, 38, 39, 92, 93, 94, 95, 96, 97, 98, 99, 100, 101, 102, 103, 104, 105, 106, 107, 108, 109, 110, 111, 112, 113, 114, 115, 116, 117, 118, 119, 120, 121, 122, 123, 124, 125, 126, 163, 164, 165, 166, 167, 168, 171, 173, 176, 178, 179, 180, 181, 182, 183, 184, 185, 186, 187, 188, 189, 190, 191, 192, 193, 194, 195, 196, 197, 198, 199, 206, 207, 208, 209, 210, 211, 216, 228, 229, 250, 251, 252, 253, 254, 269, 270, 271, 272, 273, 274, 275, 276, 277, 278, 340, 341, 342, 343, 344, 345, 346, 347, 350, 369, 370, 371, 372, 373, 374, 375, 376, 377, 378, 379, 380, 381, 382, 383, 384, 385, 386, 387, 388, 389, 390, 391, 392, 393, 394, 395, 396, 397, 398, 399, 400, 401, 402, 403, 404, 405, 406, 407, 408, 409, 410, 411, 412, 413, 414, 415, 416, 417, 418, 419, 420, 421, 422, 423, 424, 425, 426, 427, 428, 429, 430, 431, 432, 433, 434, 435, 436, 437, 438, 439, 440, 441, 442, 443, 444, 445, 446, 447, 448, 449, 450, 451, 452, 453, 454, 455, 456, 457, 458, 459, 460, 461, 462, 463, 464, 465, 466, 467, 468, 469, 476, 477, 506, 507, 508, 509, 562, 563, 566, 567, 568, 569, 572, 574, 575, 576, 577, 578, 579, 580, 581, 582, 583, 584, 585, 586, 587, 588, 589, 590, 591, 592, 593, 594, 595, 596, 597, 598, 599, 600, 601, 602, 603, 604, 605, 606, 607, 608, 609, 610, 611, 612, 613, 614, 615, 616, 617, 618, 619, 620, 621, 622, 623, 624, 625, 626, 627, 670, 671, 672, 673, 674, 675, 676, 677, 680, 685, 686, 687, 688, 689, 690, 691, 692, 693, 694, 695, 696, 697, 698, 700, 701, 702, 703, 704, 705, 706, 707, 708, 715, 716, 717, 718, 719, 720, 726, 738, 739, 760, 761, 762, 763, 764, 765, 780, 781, 782, 783, 784, 785, 786, 787, 788, 789, 790, 791, 792, 793, 794, 795, 796, 797, 798, 799, 863, 864, 866, 867, 868, 869, 870, 871, 872, 873, 874, 875, 876, 897, 898, 899, 900, 901, 902, 903, 904, 905, 906, 907, 908, 909, 910, 911, 912, 913, 914, 915, 916, 917, 918, 919, 920, 921, 922, 923, 924, 925, 926, 927, 928, 929, 930, 931, 932, 933, 934, 935, 936, 937, 938, 939, 940, 941, 942, 943, 944, 945, 946, 947, 948, 949, 950, 951, 952, 953, 954, 955, 956, 957, 958, 959, 960, 961, 962, 963, 964, 965, 966, 967, 968, 969, 970, 971, 972, 973, 974, 975, 976, 977, 978, 979, 980, 981, 982, 983, 984, 985, 986, 987, 988, 989, 990, 991, 992, 993, 994, 995, 996, 997], [0.0, 0.0, 0.0, 0.0, 0.7229, 0.7713, 0.9209, 1.0, 1.0, 0.9894, 1.0, 0.9946, 0.9983, 0.9836, 0.9159, 0.9941, 0.9969, 0.9979, 0.9982, 0.999, 0.9988, 0.9983, 0.9977, 0.9967, 0.9975, 0.9758, 0.9742, 0.9605, 0.9781, 0.9982, 0.9983, 0.999, 0.9989, 0.9946, 0.9965, 0.9912, 0.988, 0.9712, 0.9898, 0.9619, 0.9675, 0.9982, 0.9978, 0.997, 0.9976, 0.9964, 0.9933, 0.0, 0.0, 0.0, 0.7337, 0.7631, 0.9199, 1.0, 1.0, 0.9969, 0.999, 0.9985, 0.9989, 0.9987, 0.9972, 0.9984, 0.0, 0.9907, 0.9696, 0.9576, 0.9989, 0.9988, 0.996, 0.9428, 0.9778, 0.9566, 0.9974, 0.9981, 0.9736, 0.9759, 0.9692, 0.9695, 0.0, 0.0, 0.7264, 0.9937, 0.9963, 0.9798, 0.9905, 0.9843, 0.9395, 0.9525, 0.9847, 0.9873, 0.9784, 0.9842, 0.9795, 0.9824, 0.9826, 0.9799, 0.0, 0.0, 0.0, 0.0, 0.0, 0.0, 0.0, 0.0, 0.0, 0.993, 0.9903, 0.9906, 0.9917, 0.992, 0.9908, 0.9905, 0.9897, 0.992, 0.9907, 0.9906, 0.9902, 0.9919, 0.9907, 0.9907, 0.9903, 0.9917, 0.9908, 0.9907, 0.9905, 0.9914, 0.9909, 0.9907, 0.9907, 0.7456, 0.7497, 0.7512, 0.771, 0.9227, 0.9076, 0.7237, 0.962, 0.9176, 0.9225, 0.9066, 0.9892, 0.9841, 0.9765, 0.9636, 0.9787, 0.9647, 0.9903, 0.9724, 0.9691, 0.9416, 0.941, 0.9606, 0.9544, 0.963, 0.9671, 0.9539, 0.9142, 0.9236, 0.9841, 0.9322, 0.944, 0.9371, 0.9533, 0.9998, 0.9998, 0.9998, 0.9998, 0.9997, 0.9997, 0.9998, 0.9996, 0.9987, 0.9993, 0.9995, 0.9992, 0.9991, 0.9994, 0.9983, 0.9993, 0.9944, 0.9888, 0.9864, 0.9951, 0.9946, 0.9979, 0.9978, 0.9995, 0.9992, 0.999, 0.9987, 0.9996, 0.9831, 0.972, 0.9876, 0.9965, 0.9975, 0.977, 0.9743, 0.9998, 0.9999, 0.9997, 0.9941, 0.9995, 0.9995, 0.9997, 0.9996, 0.0, 0.0, 0.0, 0.0, 0.7229, 0.7713, 0.9209, 1.0, 0.0, 0.0, 0.0, 0.0, 0.0, 0.7111, 0.7188, 0.9998, 0.9998, 0.921, 0.9041, 0.9993, 1.0, 0.9995, 1.0, 0.9894, 0.9957, 1.0, 0.9977, 0.9946, 0.9987, 0.9983, 0.9992, 0.9836, 0.9889, 0.9159, 0.9941, 0.9988, 0.9979, 0.9969, 0.9979, 0.9982, 0.999, 0.9988, 0.9983, 0.9977, 0.9967, 0.9975, 0.9758, 0.9723, 0.9742, 0.9605, 0.957, 0.9781, 0.9982, 0.9983, 0.999, 0.9989, 0.9946, 0.9965, 0.9746, 0.991, 0.9912, 0.988, 0.9712, 0.9898, 0.9619, 0.9657, 0.9675, 0.9982, 0.9978, 0.997, 0.9976, 0.9936, 0.9975, 0.9964, 0.9933, 0.0, 0.0, 0.0, 0.7336, 0.763, 0.9199, 1.0, 1.0, 0.9968, 0.999, 0.9985, 0.9989, 0.9987, 0.9972, 0.9984, 0.9907, 0.9696, 0.9576, 0.9989, 0.9988, 0.996, 0.9427, 0.9778, 0.9566, 0.9974, 0.9981, 0.9736, 0.9759, 0.9692, 0.9695, 0.0, 0.0, 0.7264, 0.9998, 0.9937, 0.9963, 0.9798, 0.9905, 0.9843, 0.934, 0.9462, 0.9395, 0.9525, 0.956, 0.0, 0.9996, 0.9996, 0.9881, 0.9847, 0.9873, 0.9861, 0.9849, 0.9784, 0.9761, 0.9842, 0.9795, 0.9824, 0.9826, 0.9799, 0.0, 0.0, 0.0, 0.0, 0.0, 0.0, 0.0, 0.0, 0.0, 0.0, 0.0, 0.0, 0.0, 0.993, 0.9903, 0.9906, 0.9917, 0.992, 0.9907, 0.9905, 0.9897, 0.992, 0.9907, 0.9906, 0.9901, 0.9919, 0.9907, 0.9907, 0.9903, 0.9917, 0.9908, 0.9907, 0.9905, 0.9914, 0.9909, 0.9907, 0.9907, 0.7456, 0.7479, 0.7511, 0.7709, 0.9226, 0.9076, 0.7237, 0.962, 0.9176, 0.9225, 0.9066, 0.9892, 0.9841, 0.9765, 0.9636, 0.9787, 0.9646, 0.9903, 0.9724, 0.969, 0.9416, 0.941, 0.9606, 0.9544, 0.963, 0.9671, 0.9539, 0.9142, 0.9236, 0.9841, 0.9322, 0.944, 0.9371, 0.9533, 0.9998, 0.9998, 0.9998, 0.9998, 0.9997, 0.9997, 0.9998, 0.9996, 0.9987, 0.9993, 0.9995, 0.9992, 0.9991, 0.9994, 0.9983, 0.9993, 0.9944, 0.9888, 0.9864, 0.9951, 0.9945, 0.9979, 0.9978, 0.9995, 0.9992, 0.999, 0.9987, 0.9996, 0.9831, 0.972, 0.9876, 0.9965, 0.9975, 0.977, 0.9743, 0.9998, 0.9999, 0.9997, 0.9941, 0.9995, 0.9995, 0.9997, 0.9996]): _vg.add([_i], _w, 'REPLACE')
_vg = ob_steve.vertex_groups.new(name='L_SHOULDER')
for _i, _w in zip([2, 3, 6, 7, 12, 13, 14, 15, 28, 29, 30, 31, 36, 37, 38, 39, 72, 73, 74, 75, 92, 100, 112, 113, 123, 125, 143, 144, 146, 148, 149, 171, 172, 173, 176, 177, 178, 179, 180, 190, 193, 197, 199, 202, 205, 215, 216, 218, 224, 225, 228, 229, 240, 241, 263, 269, 340, 341, 342, 343, 344, 345, 346, 347, 348, 349, 350, 393, 394, 395, 396, 397, 398, 399, 400, 401, 402, 403, 407, 409, 411, 412, 413, 414, 415, 419, 420, 421, 423, 424, 425, 461, 472, 473, 476, 477, 482, 484, 485, 498, 499, 501, 506, 507, 508, 509, 543, 544, 545, 562, 566, 567, 568, 569, 572, 573, 574, 575, 578, 579, 594, 609, 610, 623, 625, 651, 653, 654, 656, 680, 681, 682, 685, 686, 687, 688, 689, 699, 702, 706, 708, 711, 714, 724, 726, 728, 734, 735, 738, 739, 750, 751, 780, 781, 785, 863, 864, 865, 866, 867, 868, 869, 870, 871, 872, 873, 874, 875, 876, 877, 878, 921, 922, 923, 924, 925, 926, 927, 928, 929, 930, 931, 935, 937, 939, 940, 941, 942, 943, 947, 948, 949, 951, 952, 988, 989], [0.9573, 0.9714, 1.0, 1.0, 0.008603, 0.9848, 1.0, 1.0, 0.0, 0.2097, 0.0, 0.0001819, 0.0, 0.0, 0.0, 0.0, 0.0, 0.0, 0.0, 0.0, 0.0, 0.0, 0.0, 0.0, 0.0, 0.0, 0.001412, 0.0789, 0.07423, 0.04409, 0.01194, 1.0, 1.0, 0.9998, 0.0, 0.0, 0.0, 0.0, 0.0, 0.9989, 0.0, 0.0, 0.0, 0.01387, 0.0263, 0.9164, 0.9742, 0.2258, 2.933e-05, 0.001437, 0.0, 0.0, 0.0, 0.0, 0.07677, 0.0, 0.9991, 1.0, 0.9983, 0.9986, 0.9331, 0.0, 0.0, 0.0, 0.0, 0.0, 0.9969, 0.0, 0.0, 0.0, 0.0, 0.0, 0.0, 0.0, 0.0, 0.0, 0.0, 0.0, 0.0, 0.0, 0.0, 0.0, 0.0, 0.0, 0.0, 0.0, 0.0, 0.0, 0.0, 0.0, 0.0, 0.0, 0.0, 0.0, 0.0, 0.0, 0.0, 0.0, 0.0, 0.0, 0.0, 0.0, 0.0, 0.0, 0.0, 0.0, 0.0, 0.0, 0.0, 0.0, 0.0, 0.0, 0.0004963, 0.0004478, 0.0, 0.0, 0.0, 0.0, 0.0, 0.0, 0.0, 0.0, 0.0, 0.0, 0.0, 0.0, 0.0, 0.0, 0.0, 0.0, 0.0, 0.0, 0.0, 0.0, 0.0, 0.0, 0.0, 0.0, 0.0, 0.0, 0.0, 0.0, 0.0, 0.0, 0.0, 0.0, 0.0, 0.0, 0.0, 0.0, 0.0, 0.0, 0.0, 0.0, 0.001769, 0.0, 0.0, 0.0, 0.0, 0.0, 0.0, 0.0, 0.0, 0.0, 0.0, 0.0, 0.0, 0.0, 0.0, 0.0, 0.0, 0.0, 0.0, 0.0, 0.0, 0.0, 0.0, 0.0, 0.0, 0.0, 0.0, 0.0, 0.0, 0.0, 0.0, 0.0, 0.0, 0.0, 0.0, 0.0, 0.0, 0.0, 0.0, 0.0, 0.0, 0.0]): _vg.add([_i], _w, 'REPLACE')
_vg = ob_steve.vertex_groups.new(name='L_UPPERARM')
for _i, _w in zip([0, 1, 2, 3, 4, 5, 6, 7, 12, 13, 14, 15, 24, 26, 27, 28, 29, 30, 31, 36, 37, 38, 39, 68, 69, 70, 71, 72, 73, 74, 75, 76, 77, 78, 79, 80, 81, 82, 83, 92, 135, 136, 137, 138, 139, 140, 141, 142, 143, 144, 145, 146, 147, 148, 149, 150, 169, 170, 171, 172, 173, 174, 175, 176, 177, 178, 190, 200, 201, 202, 203, 205, 214, 215, 216, 217, 218, 224, 225, 228, 229, 238, 239, 240, 241, 242, 243, 244, 245, 259, 260, 261, 262, 263, 266, 279, 281, 282, 283, 284, 285, 286, 287, 288, 289, 290, 291, 292, 293, 294, 295, 296, 297, 298, 299, 300, 301, 302, 303, 328, 329, 330, 331, 332, 333, 334, 335, 336, 337, 338, 339, 340, 341, 342, 343, 344, 345, 346, 347, 348, 349, 350, 351, 352, 353, 354, 357, 358, 359, 361, 362, 363, 364, 365, 366, 367, 368, 393, 394, 395, 396, 397, 401, 402, 414, 420, 474, 475, 482, 483, 484, 485, 494, 498, 499, 540, 541, 542, 544, 545, 546, 549, 550, 553, 564, 565, 568, 569, 570, 571, 637, 639, 640, 641, 643, 645, 646, 647, 648, 650, 651, 656, 657, 678, 679, 681, 682, 683, 684, 699, 709, 710, 711, 712, 713, 725, 727, 749, 752, 755, 770, 773, 774, 777, 801, 803, 804, 806, 807, 809, 810, 811, 812, 813, 814, 818, 820, 826, 855, 856, 857, 878, 881, 882, 885, 886, 889, 890, 891, 892, 893, 895], [0.0, 0.0, 0.2583, 0.0, 0.0, 0.0, 0.0, 0.0, 0.0743, 0.0, 0.0, 0.0, 0.0, 0.0, 0.0, 0.7743, 0.3947, 0.8887, 0.1364, 0.0, 0.0, 0.0, 0.0, 0.496, 0.3869, 0.3958, 0.4956, 0.9754, 0.9689, 0.9688, 0.9089, 1.0, 0.9885, 0.9733, 0.9997, 0.0003012, 0.03568, 0.004179, 0.0, 0.0, 0.0, 0.0, 0.0, 0.0, 0.0, 0.0, 0.0, 0.0, 0.0, 0.0, 0.0, 0.0, 0.0, 0.0, 0.0, 0.0, 0.0, 0.0, 0.0, 0.0, 0.0, 0.0, 0.0, 0.0, 0.0, 0.0, 0.0, 0.0, 0.0, 0.0, 0.0, 0.0, 0.0, 0.4129, 0.0, 0.0, 0.0, 0.764, 0.6929, 0.0, 0.0, 0.313, 0.2877, 0.9625, 0.9391, 0.9691, 0.9813, 0.001492, 0.0, 0.0, 0.0, 0.0, 0.0, 0.0, 0.0, 0.0, 0.0, 0.0, 0.0, 0.0, 0.0, 0.0, 0.0, 0.0, 0.0, 0.0, 0.0, 0.0, 0.0, 0.0, 0.0, 0.0, 0.0, 0.0, 0.0, 0.0, 0.0, 0.0, 0.0, 0.0, 0.0, 0.0, 0.0, 0.0, 0.0, 0.0, 0.0, 0.0, 0.0, 0.0, 0.0, 0.0, 0.0, 0.0, 0.0, 0.0, 0.0, 0.0, 0.0, 0.0, 0.0, 0.0, 0.0, 0.0, 0.0, 0.0, 0.0, 0.0, 0.0, 0.0, 0.0, 0.0, 0.0, 0.0, 0.0, 0.0, 0.0, 0.0, 0.0, 0.0, 0.0, 0.0, 0.0, 0.0, 0.0, 0.0, 0.0, 0.0, 0.0, 0.0, 0.0, 0.0, 0.0, 0.0, 0.0, 0.0, 0.0, 0.0, 0.0, 0.0, 0.0, 0.0, 0.0, 0.0, 0.0, 0.0, 0.0, 0.0, 0.0, 0.0, 0.0, 0.0, 0.0, 0.0, 0.0, 0.0, 0.0, 0.0, 0.0, 0.0, 0.0, 0.0, 0.0, 0.0, 0.0, 0.0, 0.0, 0.0, 0.0, 0.0, 0.0, 0.0, 0.0, 0.0, 0.0, 0.0, 0.0, 0.0, 0.0, 0.0, 0.0, 0.0, 0.0, 0.0, 0.0, 0.0, 0.0, 0.0, 0.0, 0.0, 0.0, 0.0, 0.0, 0.0, 0.0, 0.0, 0.0, 0.0, 0.0, 0.0, 0.0, 0.0, 0.0, 0.0, 0.0, 0.0, 0.0, 0.0, 0.0, 0.0, 0.0, 0.0]): _vg.add([_i], _w, 'REPLACE')
_vg = ob_steve.vertex_groups.new(name='L_DOWNARM')
for _i, _w in zip([2, 3, 12, 13, 28, 29, 30, 31, 44, 45, 46, 47, 60, 61, 62, 63, 68, 69, 70, 71, 72, 73, 74, 75, 76, 77, 78, 79, 80, 81, 82, 83, 215, 218, 224, 225, 232, 233, 236, 237, 238, 239, 240, 241, 242, 243, 244, 245, 292, 293, 294, 295, 296, 297, 298, 299, 300, 301, 302, 303, 328, 329, 330, 331, 332, 333, 334, 335, 336, 337, 338, 339], [0.0, 0.0, 0.0, 0.0, 0.0, 0.0, 0.0, 0.0, 0.6242, 0.6235, 0.6477, 0.6847, 0.0, 0.0, 0.0, 0.0, 0.8208, 0.6547, 0.6457, 0.8192, 0.0, 0.0, 0.0, 0.0, 0.0, 0.04612, 0.0, 0.0, 1.0, 0.9947, 0.9662, 0.9991, 0.0, 0.0, 0.0, 0.0, 0.6826, 0.6265, 0.0, 0.0, 0.4935, 0.6057, 0.0, 0.0, 0.0, 0.0, 0.9557, 0.9865, 1.0, 1.0, 1.0, 1.0, 1.0, 1.0, 1.0, 1.0, 1.0, 1.0, 1.0, 1.0, 1.0, 1.0, 1.0, 1.0, 1.0, 1.0, 1.0, 1.0, 1.0, 1.0, 0.9999, 1.0]): _vg.add([_i], _w, 'REPLACE')
_vg = ob_steve.vertex_groups.new(name='L_PALM')
for _i, _w in zip([32, 33, 34, 35, 40, 41, 44, 45, 46, 47, 60, 61, 62, 63, 226, 227, 230, 231, 232, 233, 236, 237, 298, 299, 300, 301, 302, 303, 328, 330, 332, 337, 338, 339], [0.8083, 0.8042, 0.01156, 0.04932, 0.05947, 0.08052, 0.6876, 0.2082, 0.2034, 0.6173, 0.9362, 0.05916, 0.05528, 0.9314, 0.8671, 0.8407, 0.04659, 0.04083, 0.5184, 0.557, 0.9473, 0.8945, 0.0, 0.0, 0.0, 0.0, 0.0, 0.0, 0.0, 0.0, 0.0, 0.0, 0.0, 0.0]): _vg.add([_i], _w, 'REPLACE')
_vg = ob_steve.vertex_groups.new(name='L_FINGERS')
for _i, _w in zip([32, 33, 34, 35, 40, 41, 42, 43, 48, 49, 50, 51, 52, 53, 54, 55, 56, 57, 58, 59, 60, 63, 226, 227, 230, 231, 234, 235], [0.1736, 0.1788, 0.07312, 0.1176, 0.9335, 0.9113, 0.8347, 0.8712, 0.9981, 0.9895, 0.9976, 0.9889, 1.28, 1.252, 1.295, 1.319, 1.2, 1.202, 1.221, 1.17, 0.01047, 0.004846, 0.08078, 0.08768, 0.9228, 0.9215, 0.9891, 0.9984]): _vg.add([_i], _w, 'REPLACE')
_vg = ob_steve.vertex_groups.new(name='L_TUMB_01')
for _i, _w in zip([34, 35, 42, 43, 44, 45, 46, 47, 60, 61, 62, 63, 64, 65, 67, 226, 227, 230, 231, 232, 233, 236, 237, 301, 302, 328], [0.8683, 0.7946, 0.1317, 0.09207, 0.3888, 0.6625, 0.5768, 0.02727, 0.07092, 0.9253, 0.9382, 0.01896, 0.00325, 0.02403, 0.06946, 0.04467, 0.06667, 0.001014, 0.0084, 0.0, 0.0, 0.054, 0.1337, 0.01203, 0.00281, 0.00149]): _vg.add([_i], _w, 'REPLACE')
_vg = ob_steve.vertex_groups.new(name='L_TUMB_02')
for _i, _w in zip([34, 35, 56, 57, 58, 59, 64, 65, 66, 67], [0.005086, 0.02695, 0.1685, 0.1717, 0.1689, 0.1871, 0.9695, 0.9561, 0.9787, 0.9179]): _vg.add([_i], _w, 'REPLACE')
_vg = ob_steve.vertex_groups.new(name='R_SHOULDER')
for _i, _w in zip([2, 3, 6, 7, 12, 14, 15, 28, 29, 31, 34, 35, 36, 37, 38, 39, 42, 45, 46, 56, 57, 58, 59, 61, 62, 64, 65, 66, 67, 68, 69, 70, 71, 73, 74, 75, 76, 78, 79, 80, 81, 82, 83, 171, 172, 173, 176, 177, 178, 179, 190, 202, 205, 215, 216, 218, 224, 225, 227, 228, 229, 231, 237, 239, 240, 241, 242, 245, 293, 294, 295, 297, 299, 300, 301, 302, 328, 329, 330, 331, 333, 334, 339, 340, 341, 342, 343, 344, 345, 346, 347, 348, 349, 350, 393, 394, 395, 396, 397, 398, 399, 402, 403, 420, 423, 424, 425, 472, 473, 476, 477, 482, 483, 484, 485, 498, 499, 500, 501, 506, 507, 508, 509, 538, 539, 540, 541, 542, 543, 544, 545, 546, 547, 548, 549, 550, 551, 552, 553, 562, 566, 567, 568, 569, 572, 573, 574, 575, 578, 579, 594, 609, 610, 623, 625, 646, 647, 648, 649, 651, 653, 654, 656, 657, 680, 681, 682, 685, 686, 687, 688, 689, 699, 706, 708, 711, 713, 714, 724, 726, 728, 734, 735, 738, 739, 748, 749, 750, 751, 752, 753, 754, 755, 773, 774, 780, 781, 782, 783, 785, 863, 864, 865, 866, 867, 868, 869, 870, 871, 872, 873, 874, 875, 876, 877, 878, 921, 922, 923, 924, 925, 926, 927, 928, 929, 930, 931, 935, 937, 939, 940, 941, 942, 943, 947, 948, 949, 951, 952, 953, 954], [0.0, 0.0, 0.0, 0.0, 0.0, 0.0, 0.0, 0.0, 0.0, 0.0, 0.0, 0.0, 0.0, 0.0, 0.0, 0.0, 0.0, 0.0, 0.0, 0.0, 0.0, 0.0, 0.0, 0.0, 0.0, 0.0, 0.0, 0.0, 0.0, 0.0, 0.0, 0.0, 0.0, 0.0, 0.0, 0.0, 0.0, 0.0, 0.0, 0.0, 0.0, 0.0, 0.0, 0.0, 0.0, 0.0, 0.0, 0.0, 0.0, 0.0, 0.0, 0.0, 0.0, 0.0, 0.0, 0.0, 0.0, 0.0, 0.0, 0.0, 0.0, 0.0, 0.0, 0.0, 0.0, 0.0, 0.0, 0.0, 0.0, 0.0, 0.0, 0.0, 0.0, 0.0, 0.0, 0.0, 0.0, 0.0, 0.0, 0.0, 0.0, 0.0, 0.0, 0.0, 0.0, 0.0, 0.0, 0.0, 0.0, 0.0, 0.0, 0.0, 0.0, 0.0, 0.0, 0.0, 0.0, 0.0, 0.0, 0.0, 0.0, 0.0, 0.0, 0.0, 0.0, 0.0, 0.0, 1.0, 0.9997, 1.0, 0.9668, 0.1639, 0.9996, 1.0, 1.0, 0.0, 0.981, 0.0, 0.9866, 0.0, 0.0, 0.0, 0.0, 0.0, 0.0, 0.0, 0.0, 0.0, 0.0, 0.0, 0.0, 0.0, 0.0, 0.0, 0.0, 0.0, 0.0, 0.0, 0.0, 0.0, 0.0, 0.2336, 0.0, 0.0, 0.0, 0.0, 0.0, 0.0, 0.01612, 0.0, 0.0, 0.0, 0.0, 0.0, 0.0, 0.001856, 0.0, 0.0, 0.0, 0.0, 0.02634, 0.0, 0.0, 0.0, 0.9395, 1.0, 1.0, 0.01511, 0.0, 0.0, 0.0, 0.0, 1.0, 0.0, 0.0, 0.002087, 0.0, 0.0, 1.0, 1.0, 0.0, 0.9861, 0.0, 0.0, 0.0, 0.0, 0.0, 0.03456, 0.0, 0.0, 0.0, 0.0, 0.0, 0.0, 0.0, 0.0, 0.0, 0.0, 0.0, 0.0, 0.0, 0.0, 0.0, 0.03864, 1.0, 1.0, 0.3707, 0.9627, 1.0, 0.0, 0.0, 0.0, 0.0, 0.0, 0.0, 1.0, 0.0, 0.0, 0.0, 0.0, 0.0, 0.0, 0.0, 0.0, 0.0, 0.0, 0.0, 0.0, 0.0, 0.0, 0.0, 0.0, 0.0, 0.0, 0.0, 0.0, 0.0, 0.0, 0.0, 0.0, 0.0]): _vg.add([_i], _w, 'REPLACE')
_vg = ob_steve.vertex_groups.new(name='R_UPPERARM')
for _i, _w in zip([3, 6, 12, 13, 14, 15, 28, 30, 31, 72, 73, 75, 146, 148, 172, 173, 190, 202, 215, 218, 224, 225, 240, 241, 263, 341, 350, 472, 473, 476, 477, 482, 483, 484, 485, 498, 499, 500, 501, 538, 539, 540, 541, 542, 543, 544, 545, 546, 547, 548, 549, 550, 551, 552, 553, 566, 568, 569, 646, 647, 649, 651, 653, 654, 656, 657, 681, 682, 699, 711, 714, 724, 726, 728, 734, 735, 748, 749, 750, 751, 752, 753, 754, 755, 773, 774, 785, 815, 816, 817, 818, 819, 820, 852, 854, 856, 857, 858, 859, 863, 868, 870, 871, 878], [0.0, 0.0, 0.0, 0.0, 0.0, 0.0, 0.0, 0.0, 0.0, 0.0, 0.0, 0.0, 0.0, 0.0, 0.0, 0.0, 0.0, 0.0, 0.0, 0.0, 0.0, 0.0, 0.0, 0.0, 0.0, 0.0, 0.0, 0.002616, 0.0, 0.0, 0.0, 0.07618, 0.0, 0.0, 0.0, 0.6351, 0.3618, 0.9971, 0.4233, 0.6756, 0.614, 0.6171, 0.6736, 1.0, 0.9796, 0.9832, 0.7438, 0.9944, 0.9613, 0.9765, 0.9994, 0.0, 0.07614, 0.06154, 0.0, 0.0, 0.0, 0.0, 0.00182, 0.0, 0.0, 0.0, 0.0, 0.0, 0.0, 0.0, 0.0, 0.0, 0.0, 0.0, 0.0, 0.6833, 0.0, 0.0775, 0.8026, 0.9103, 0.6457, 0.4901, 0.9929, 0.9932, 0.9834, 0.9918, 0.0, 0.0, 0.0, 0.0, 0.0, 0.0, 0.0, 0.0, 0.0, 0.0, 0.0, 0.0, 0.0, 0.0, 0.0, 0.0, 0.0, 0.0, 0.0, 0.0, 0.0, 0.0]): _vg.add([_i], _w, 'REPLACE')
_vg = ob_steve.vertex_groups.new(name='R_DOWNARM')
for _i, _w in zip([502, 503, 504, 505, 510, 511, 512, 513, 514, 515, 516, 517, 530, 531, 532, 533, 534, 535, 536, 537, 538, 539, 540, 541, 546, 547, 548, 549, 550, 551, 552, 553, 736, 737, 740, 741, 742, 743, 746, 747, 748, 749, 752, 753, 754, 755, 815, 816, 817, 818, 819, 820, 821, 822, 823, 824, 825, 826, 851, 852, 853, 854, 855, 856, 857, 858, 859, 860, 861, 862], [0.0, 0.0, 0.0, 0.0, 0.0, 0.0, 0.0, 0.0, 0.6693, 0.7142, 0.74, 0.748, 0.0, 0.0, 0.0, 0.0, 0.0, 0.0, 0.0, 0.0, 0.4796, 0.5374, 0.6531, 0.8894, 0.03078, 0.05274, 0.06867, 0.01407, 1.0, 0.8949, 0.935, 0.9995, 0.0, 0.0, 0.0, 0.0, 0.7403, 0.6831, 0.0, 0.0, 0.5761, 0.4406, 0.03556, 0.03423, 0.9916, 0.9633, 1.0, 1.0, 1.0, 0.9999, 1.0, 1.0, 1.0, 0.9998, 0.9987, 0.9994, 0.9984, 0.9998, 0.9999, 1.0, 0.9996, 1.0, 1.0, 1.0, 1.0, 1.0, 1.0, 1.0, 1.0, 0.9996]): _vg.add([_i], _w, 'REPLACE')
_vg = ob_steve.vertex_groups.new(name='R_PALM')
for _i, _w in zip([502, 503, 504, 505, 510, 511, 514, 515, 516, 517, 530, 531, 532, 533, 736, 737, 740, 741, 742, 743, 746, 747], [0.796, 0.7995, 0.02146, 0.04943, 0.06444, 0.08124, 0.5567, 0.0, 0.0, 0.5434, 0.9325, 0.06387, 0.04852, 0.9321, 0.8841, 0.8272, 0.04229, 0.0448, 0.09643, 0.08263, 0.9233, 0.8003]): _vg.add([_i], _w, 'REPLACE')
_vg = ob_steve.vertex_groups.new(name='R_FINGERS')
for _i, _w in zip([502, 503, 504, 505, 510, 511, 512, 513, 518, 519, 520, 521, 522, 523, 524, 525, 526, 527, 528, 529, 530, 533, 736, 737, 740, 741, 744, 745], [0.1832, 0.1847, 0.08635, 0.1185, 0.9279, 0.9114, 0.8419, 0.8813, 0.9982, 0.9898, 0.9976, 0.9894, 1.272, 1.245, 1.287, 1.311, 1.206, 1.209, 1.227, 1.176, 0.01624, 0.007306, 0.07148, 0.09587, 0.929, 0.9201, 0.9896, 0.9984]): _vg.add([_i], _w, 'REPLACE')
_vg = ob_steve.vertex_groups.new(name='R_TUMB_01')
for _i, _w in zip([504, 505, 514, 515, 516, 517, 530, 531, 532, 533, 742, 743, 746, 747, 821, 822, 823, 824, 825, 826, 851, 853, 855, 860, 861, 862], [0.05077, 0.07296, 0.1379, 0.6927, 0.6537, 0.1084, 0.06559, 0.8332, 0.893, 0.05589, 0.465, 0.5236, 0.067, 0.1687, 0.0, 0.006515, 0.001705, 0.02481, 0.02105, 0.0, 0.01448, 0.009954, 0.0, 0.0, 0.0, 0.0]): _vg.add([_i], _w, 'REPLACE')
_vg = ob_steve.vertex_groups.new(name='R_TUMB_02')
for _i, _w in zip([504, 505, 512, 513, 531, 532, 534, 535, 536, 537, 736, 737, 741], [0.8271, 0.7588, 0.131, 0.08838, 0.09157, 0.05022, 1.002, 0.9887, 0.9904, 0.9732, 0.02387, 0.06044, 0.01013]): _vg.add([_i], _w, 'REPLACE')
_vg = ob_steve.vertex_groups.new(name='Bone.012')
for _i, _w in zip([0, 1, 4, 5, 24, 25, 26, 27, 135, 136, 137, 138, 139, 140, 141, 142, 143, 145, 146, 147, 150, 169, 170, 174, 175, 200, 201, 203, 214, 217, 223, 259, 260, 261, 262, 263, 266, 279, 280, 281, 282, 283, 284, 285, 286, 287, 288, 289, 290, 291, 351, 352, 353, 354, 355, 356, 357, 358, 359, 360, 361, 362, 363, 364, 365, 366, 367, 368, 474, 475, 494, 495, 564, 565, 570, 571, 640, 643, 645, 650, 678, 679, 683, 684, 709, 710, 725, 727, 777, 801, 802, 803, 804, 805, 806, 807, 808, 809, 810, 811, 812, 813, 814, 881, 882, 883, 884, 885, 886, 889, 890, 891, 892, 893, 894, 895, 896], [0.4269, 0.4091, 0.4868, 0.42, 0.9771, 0.9998, 0.9982, 0.9413, 0.0, 0.0, 0.0, 0.0, 0.7893, 0.7068, 0.6951, 0.823, 0.06959, 0.07886, 0.004902, 0.06377, 0.04463, 0.9084, 0.8826, 0.2277, 0.3314, 0.9894, 0.9933, 0.01776, 0.4165, 0.5108, 0.9994, 0.0, 0.0, 0.7063, 0.0695, 0.002776, 0.8536, 1.0, 1.0, 1.0, 1.0, 0.9805, 0.9889, 1.0, 0.8254, 0.9976, 1.0, 0.9966, 1.0, 0.9931, 1.0, 0.9985, 0.4986, 0.2672, 1.0, 0.9998, 1.0, 0.9813, 0.9476, 0.9996, 0.2214, 0.3203, 0.08776, 0.9827, 0.5079, 1.0, 0.99, 1.0, 0.03309, 0.004225, 0.07264, 0.02221, 0.7617, 0.8877, 0.2671, 0.0796, 0.9897, 0.9406, 0.01984, 0.000846, 0.144, 0.1736, 0.02805, 0.1504, 0.2808, 0.2016, 0.7573, 0.02166, 0.1252, 0.4634, 0.03398, 0.09563, 0.4597, 0.01972, 0.2419, 0.09891, 0.002139, 0.7432, 0.9967, 0.06181, 0.0633, 0.7205, 0.2458, 0.5038, 0.2612, 0.03424, 0.02209, 0.09588, 0.07389, 0.03515, 0.1578, 0.08201, 0.2375, 0.5069, 0.02015, 0.1067, 0.003055]): _vg.add([_i], _w, 'REPLACE')
_vg = ob_steve.vertex_groups.new(name='L_UPPERLEG')
for _i, _w in zip([0, 1, 4, 5, 16, 17, 18, 19, 24, 25, 26, 27, 84, 85, 86, 87, 88, 89, 90, 91, 135, 136, 137, 138, 139, 140, 141, 142, 169, 170, 200, 201, 214, 217, 219, 220, 223, 246, 247, 248, 249, 259, 260, 261, 266, 279, 280, 281, 282, 283, 284, 285, 286, 287, 288, 289, 290, 291, 304, 305, 306, 307, 308, 309, 310, 311, 312, 313, 314, 315, 316, 317, 319, 320, 321, 322, 323, 325, 326, 351, 352, 353, 355, 356, 357, 358, 359, 360, 364, 366, 367, 368, 564, 565, 640, 643, 678, 679, 710, 725, 777, 810, 827, 828, 829, 830, 831, 832, 840, 842, 843, 844, 845, 846], [0.6171, 0.4921, 0.4592, 0.4642, 0.6766, 0.4172, 0.4316, 0.6873, 0.02016, 0.05569, 0.0462, 0.00114, 0.8767, 0.9473, 0.9494, 0.8792, 0.07006, 0.03721, 0.02645, 0.07901, 0.894, 0.7537, 0.579, 0.8615, 0.1714, 0.4711, 0.4341, 0.1932, 0.2257, 0.2137, 0.1027, 0.1181, 0.5971, 0.4556, 0.6276, 0.5131, 0.05629, 0.9311, 0.9385, 0.03257, 0.05358, 0.8492, 0.851, 0.4887, 0.242, 0.1479, 0.1601, 0.09181, 0.06607, 0.04004, 0.006207, 0.1718, 0.000725, 0.03759, 0.03409, 0.07687, 0.04775, 0.003044, 0.0, 0.0, 0.0, 0.0, 0.0, 0.0, 0.0, 0.0, 0.0, 0.0, 0.0, 0.0, 0.0, 0.0, 0.0, 0.0, 0.0, 0.0, 0.0, 0.0, 0.0, 0.1388, 0.05195, 0.002468, 0.152, 0.05995, 0.08702, 0.02396, 0.004087, 0.06067, 0.03489, 0.0628, 0.003342, 0.1623, 0.09781, 0.08433, 0.05073, 0.06949, 0.02263, 0.0006525, 0.00715, 0.1063, 0.01787, 0.01008, 0.0, 0.0, 0.0, 0.0, 0.0, 0.0, 0.0, 0.0, 0.0, 0.0, 0.0, 0.0]): _vg.add([_i], _w, 'REPLACE')
_vg = ob_steve.vertex_groups.new(name='L_DOWNLEG')
for _i, _w in zip([16, 17, 18, 19, 20, 21, 22, 23, 84, 85, 86, 87, 88, 89, 90, 91, 127, 128, 129, 130, 131, 132, 133, 134, 219, 220, 221, 222, 246, 247, 248, 249, 255, 256, 257, 258, 267, 268, 304, 305, 306, 307, 308, 309, 310, 311, 312, 313, 314, 315, 316, 317, 318, 319, 320, 321, 322, 323, 324, 325, 326, 327], [0.316, 0.5775, 0.5615, 0.3038, 0.7076, 0.8405, 0.8246, 0.7063, 0.1225, 0.04648, 0.04413, 0.1197, 0.9127, 0.9032, 0.9124, 0.9026, 0.9377, 0.9595, 0.9544, 0.9448, 0.1501, 0.1525, 0.1317, 0.1528, 0.3652, 0.4811, 0.8923, 0.8582, 0.06775, 0.06059, 0.9337, 0.9126, 0.9732, 0.9792, 0.1689, 0.1732, 0.01503, 0.01056, 0.9985, 0.9981, 0.9982, 0.9987, 0.9987, 0.9985, 0.9648, 0.9745, 0.9845, 0.9797, 0.9718, 0.9677, 0.9759, 0.9947, 0.9737, 0.994, 0.9949, 0.9956, 0.9939, 0.9952, 0.9718, 0.9784, 0.981, 0.9784]): _vg.add([_i], _w, 'REPLACE')
_vg = ob_steve.vertex_groups.new(name='L_HEEL')
for _i, _w in zip([10, 11, 20, 21, 22, 23, 127, 128, 129, 130, 131, 132, 133, 134, 212, 213, 221, 222, 257, 258, 264, 265, 267, 268, 314], [0.5368, 0.5351, 0.1324, 0.154, 0.1718, 0.1598, 0.01134, 0.02615, 0.03645, 0.01293, 0.3134, 0.8256, 0.8457, 0.2076, 0.8871, 0.8788, 0.09104, 0.1117, 0.7261, 0.5736, 0.03123, 0.01991, 0.09955, 0.05879, 5.403e-05]): _vg.add([_i], _w, 'REPLACE')
_vg = ob_steve.vertex_groups.new(name='L_FOOT')
for _i, _w in zip([8, 9, 10, 11, 20, 23, 127, 131, 134, 151, 152, 153, 154, 155, 156, 157, 158, 159, 160, 161, 162, 212, 213, 222, 257, 258, 264, 265, 267, 268], [0.05184, 0.07021, 0.4594, 0.4618, 0.1591, 0.1332, 0.0129, 0.5327, 0.6368, 0.905, 0.9855, 0.9618, 0.8616, 0.9441, 0.4298, 0.9646, 0.8363, 0.9241, 1.004, 0.6995, 0.8996, 0.09358, 0.09659, 0.01096, 0.1045, 0.2545, 0.9538, 0.9531, 0.8645, 0.904]): _vg.add([_i], _w, 'REPLACE')
_vg = ob_steve.vertex_groups.new(name='L_TOES')
for _i, _w in zip([8, 9, 151, 152, 153, 154, 155, 156, 157, 158, 159, 160, 161, 162], [0.948, 0.9303, 0.09727, 0.03037, 0.05512, 0.1376, 0.05572, 0.5689, 0.01063, 0.1575, 0.07343, 0.009071, 0.2973, 0.09865]): _vg.add([_i], _w, 'REPLACE')
_vg = ob_steve.vertex_groups.new(name='Bone.013')
for _i, _w in zip([4, 5, 24, 25, 27, 136, 137, 138, 139, 142, 169, 170, 174, 175, 200, 201, 217, 259, 266, 280, 281, 282, 283, 284, 285, 286, 287, 288, 289, 290, 291, 353, 354, 355, 356, 357, 358, 359, 361, 362, 363, 364, 365, 366, 367, 368, 470, 471, 474, 475, 486, 487, 488, 489, 494, 495, 496, 497, 554, 555, 556, 557, 558, 559, 560, 561, 564, 565, 570, 571, 636, 637, 638, 639, 640, 641, 642, 643, 644, 645, 646, 648, 649, 650, 652, 657, 678, 679, 683, 684, 709, 710, 712, 723, 725, 727, 729, 730, 733, 756, 757, 758, 759, 770, 771, 772, 773, 774, 777, 800, 801, 802, 803, 804, 805, 806, 807, 808, 809, 810, 811, 812, 813, 814, 879, 880, 881, 882, 883, 884, 885, 886, 887, 888, 889, 890, 891, 892, 893, 894, 895, 896], [0.0, 0.0, 0.07052, 0.02694, 0.0, 0.0, 0.0, 0.0, 0.0, 0.0, 0.01386, 0.005099, 0.01694, 0.1194, 0.04762, 0.1528, 0.0, 0.0, 0.003603, 0.04281, 0.005084, 0.0, 0.07933, 0.00882, 0.007792, 0.8477, 0.8428, 0.0002889, 0.003964, 0.4008, 0.2239, 0.9354, 0.3132, 0.0429, 0.02696, 0.0, 0.07178, 0.0, 0.02395, 0.1253, 0.0778, 0.1352, 0.7257, 0.0, 0.01628, 0.008724, 0.5904, 0.5548, 0.4901, 0.5671, 0.0, 0.0, 0.0, 0.0, 1.0, 1.0, 1.0, 1.0, 0.0, 0.0, 0.0, 0.0, 0.0, 0.0, 0.0, 0.0, 0.6359, 0.5859, 0.3104, 0.07504, 0.0, 0.0, 0.0, 0.0, 0.7029, 0.9325, 0.9074, 0.7993, 0.9024, 0.9068, 0.06966, 0.07901, 0.005035, 0.001738, 0.06408, 0.04483, 0.838, 0.8366, 0.5866, 0.9493, 0.9891, 0.99, 0.01858, 0.5708, 0.5849, 0.4888, 0.0, 0.0, 1.0, 0.0, 0.0, 0.0, 0.0, 0.0, 0.0, 0.9097, 0.06957, 0.002855, 0.7796, 1.0, 0.9212, 1.0, 1.0, 0.6914, 1.0, 1.0, 0.999, 1.0, 0.8504, 0.8363, 1.0, 0.9981, 0.9911, 0.9917, 1.0, 1.0, 0.9318, 0.3145, 1.0, 1.0, 1.0, 1.0, 1.0, 1.0, 0.5434, 0.9397, 0.0829, 1.0, 0.7177, 1.0, 0.9987, 1.0]): _vg.add([_i], _w, 'REPLACE')
_vg = ob_steve.vertex_groups.new(name='R_UPPERLEG')
for _i, _w in zip([8, 10, 20, 21, 22, 23, 127, 128, 129, 130, 131, 132, 133, 134, 154, 156, 158, 159, 161, 162, 169, 170, 201, 213, 221, 222, 255, 256, 257, 258, 265, 266, 268, 287, 304, 305, 306, 307, 308, 309, 310, 311, 312, 313, 314, 315, 316, 317, 318, 319, 320, 321, 322, 323, 324, 325, 326, 327, 470, 471, 474, 475, 478, 479, 480, 481, 486, 487, 488, 489, 490, 491, 492, 493, 494, 495, 496, 497, 554, 555, 556, 557, 558, 559, 560, 561, 564, 565, 628, 629, 630, 631, 632, 633, 634, 635, 636, 637, 638, 639, 640, 641, 642, 643, 644, 645, 658, 659, 660, 661, 662, 663, 664, 665, 666, 667, 668, 669, 678, 679, 709, 710, 721, 722, 723, 725, 727, 729, 730, 731, 732, 733, 756, 757, 758, 759, 766, 767, 768, 769, 770, 771, 772, 775, 776, 777, 778, 779, 800, 802, 803, 805, 806, 807, 808, 809, 810, 811, 812, 813, 814, 827, 828, 829, 830, 831, 832, 833, 834, 835, 836, 837, 838, 839, 840, 841, 842, 843, 844, 845, 846, 847, 848, 849, 850, 879, 880, 881, 883, 884, 885, 886, 887, 888, 892, 894, 895, 896], [0.0, 0.0, 0.0, 0.0, 0.0, 0.0, 0.0, 0.0, 0.0, 0.0, 0.0, 0.0, 0.0, 0.0, 0.0, 0.0, 0.0, 0.0, 0.0, 0.0, 0.02286, 0.000733, 0.007374, 0.0, 0.0, 0.0, 0.0, 0.0, 0.0, 0.0, 0.0, 0.01824, 0.0, 0.009709, 0.0, 0.0, 0.0, 0.0, 0.0, 0.0, 0.0, 0.0, 0.0, 0.0, 0.0, 0.0, 0.0, 0.0, 0.0, 0.0, 0.0, 0.0, 0.0, 0.0, 0.0, 0.0, 0.0, 0.0, 0.6172, 0.4926, 0.4607, 0.463, 0.0, 0.0, 0.0, 0.0, 0.6715, 0.4231, 0.4318, 0.6974, 0.0, 0.0, 0.0, 0.0, 0.02047, 0.0559, 0.04657, 0.001365, 0.8707, 0.9513, 0.9451, 0.8855, 0.06572, 0.0, 0.0, 0.07021, 0.09775, 0.08367, 0.0, 0.0, 0.0, 0.0, 0.0, 0.0, 0.0, 0.0, 0.8881, 0.7587, 0.5805, 0.867, 0.05033, 0.1724, 0.4708, 0.06946, 0.4337, 0.1943, 0.0, 0.0, 0.0, 0.0, 0.0, 0.0, 0.0, 0.0, 0.0, 0.0, 0.0, 0.0, 0.2256, 0.2118, 0.1017, 0.118, 0.0, 0.0, 0.5972, 0.1054, 0.4541, 0.643, 0.5144, 0.0, 0.0, 0.0565, 0.9234, 0.9462, 0.003654, 0.02291, 0.0, 0.0, 0.0, 0.0, 0.8581, 0.8432, 0.4884, 0.0, 0.0, 0.2393, 0.0, 0.0, 0.1479, 0.1601, 0.09203, 0.0662, 0.04016, 0.006238, 0.1719, 0.0005037, 0.03671, 0.03425, 0.07693, 0.04663, 0.002885, 0.0, 0.0, 0.0, 0.0, 0.0, 0.0, 0.0, 0.0, 0.0, 0.0, 0.0, 0.0, 0.0, 0.0, 0.0, 0.0, 0.0, 0.0, 0.0, 0.0, 0.0, 0.0, 0.0, 0.0, 0.1389, 0.05213, 0.002531, 0.152, 0.06016, 0.08723, 0.02429, 0.004316, 0.06088, 0.03501, 0.06292, 0.00337, 0.1623]): _vg.add([_i], _w, 'REPLACE')
_vg = ob_steve.vertex_groups.new(name='R_DOWNLEG')
for _i, _w in zip([486, 487, 488, 489, 490, 491, 492, 493, 554, 555, 556, 557, 558, 559, 560, 561, 628, 629, 630, 631, 632, 633, 634, 635, 729, 730, 731, 732, 756, 757, 758, 759, 766, 767, 768, 769, 778, 779, 827, 828, 829, 830, 831, 832, 833, 834, 835, 836, 837, 838, 839, 840, 841, 842, 843, 844, 845, 846, 847, 848, 849, 850], [0.3217, 0.5727, 0.5655, 0.2975, 0.6942, 0.8535, 0.8083, 0.7098, 0.1284, 0.03905, 0.05106, 0.1135, 0.9073, 0.9084, 0.907, 0.9088, 0.9285, 0.965, 0.9462, 0.9495, 0.1537, 0.1368, 0.1446, 0.1527, 0.3542, 0.4803, 0.9194, 0.827, 0.07529, 0.05309, 0.9253, 0.9211, 0.9607, 0.9878, 0.1607, 0.1797, 0.0197, 0.007455, 0.9982, 0.9983, 0.9979, 0.9988, 0.999, 0.9981, 0.9588, 0.9777, 0.9899, 0.9714, 0.9667, 0.9701, 0.9721, 0.9938, 0.9754, 0.9944, 0.9938, 0.9963, 0.993, 0.9956, 0.9672, 0.9806, 0.984, 0.9731]): _vg.add([_i], _w, 'REPLACE')
_vg = ob_steve.vertex_groups.new(name='R_HEEL')
for _i, _w in zip([480, 481, 490, 491, 492, 493, 628, 629, 630, 631, 632, 633, 634, 635, 721, 722, 731, 732, 766, 768, 769, 775, 776, 778, 779, 837], [0.5357, 0.5365, 0.1387, 0.1422, 0.1854, 0.1582, 0.0213, 0.01621, 0.05001, 0.00671, 0.3039, 0.845, 0.8261, 0.2059, 0.8735, 0.8924, 0.06869, 0.1332, 0.01158, 0.7412, 0.5543, 0.04018, 0.01276, 0.1005, 0.05613, 0.00804]): _vg.add([_i], _w, 'REPLACE')
_vg = ob_steve.vertex_groups.new(name='R_FOOT')
for _i, _w in zip([478, 479, 480, 481, 490, 493, 628, 632, 634, 635, 658, 659, 660, 661, 662, 663, 664, 665, 666, 667, 668, 669, 721, 722, 732, 768, 769, 775, 776, 778, 779], [0.04726, 0.07287, 0.4613, 0.4595, 0.1661, 0.1314, 0.02115, 0.5382, 0.009488, 0.6388, 0.899, 0.9828, 0.9588, 0.8673, 0.9393, 0.4166, 0.9608, 0.8414, 0.93, 1.001, 0.6998, 0.9056, 0.1034, 0.08709, 0.03052, 0.09764, 0.2675, 0.9483, 0.9582, 0.8607, 0.9091]): _vg.add([_i], _w, 'REPLACE')
_vg = ob_steve.vertex_groups.new(name='R_TOES')
for _i, _w in zip([478, 479, 658, 659, 660, 661, 662, 663, 664, 665, 666, 667, 668, 669], [0.9513, 0.9277, 0.1034, 0.03687, 0.05893, 0.1322, 0.06027, 0.5824, 0.01701, 0.1534, 0.06799, 0.01469, 0.2975, 0.09308]): _vg.add([_i], _w, 'REPLACE')
_m = ob_steve.modifiers.new('Armature', 'ARMATURE')
_m.object = ob_armature
ob_lamp.location = (3.758, -8.752, 11.37)
ob_lamp.rotation_euler = (0.6503, 0.05522, 1.866)
ob_lamp.lock_rotations_4d = False
ob_lamp.empty_display_type = 'ARROWS'
ob_lamp.color = (0.0, 0.0, 0.0, 0.0)
ob_lamp.lineart.crease_threshold = 0.0

# ---- collection membership
col_collection_1.objects.link(ob_circle)
col_collection_1.objects.link(ob_empty)
col_collection_1.objects.link(ob_camera)
col_collection_1.objects.link(ob_armature)
col_collection_1.objects.link(ob_steve)
col_collection_1.objects.link(ob_lamp)

# ---- scene / render settings (as saved in the file)
scene.camera = ob_camera
scene.frame_start = 1; scene.frame_end = 110; scene.frame_set(49)
scene.render.engine = 'BLENDER_EEVEE_NEXT'
scene.render.image_settings.file_format = 'JPEG'
scene.render.image_settings.quality = 100
scene.render.image_settings.compression = 0
scene.render.fps = 25
scene.render.dither_intensity = 0.0
scene.render.use_stamp_labels = False
scene.render.stamp_background = (0.3122, 0.5487, 0.4803, 0.0)
scene.cycles.use_denoising = False
scene.cycles.samples = 128
scene.cycles.sampling_pattern = 'TABULATED_SOBOL'
scene.cycles.light_sampling_threshold = 0.0
scene.cycles.use_adaptive_sampling = False
scene.cycles.use_light_tree = False
scene.cycles.blur_glossy = 0.0
scene.cycles.sample_clamp_indirect = 0.0
scene.view_settings.view_transform = 'Standard'
bpy.context.view_layer.update()
